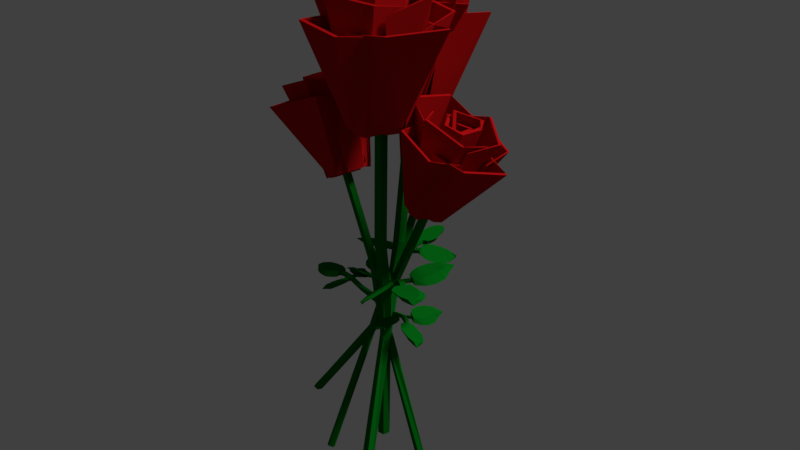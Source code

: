 # Source: flower.blend  (saved by Blender 2.78.0; exported with 4.5.12 LTS)
import bpy
from mathutils import Matrix  # noqa: F401  (used for matrix-valued properties, if any)

bpy.ops.wm.read_factory_settings(use_empty=True)
scene = bpy.context.scene
scene.name = 'Scene'

# ---- collections
col_collection_1 = bpy.data.collections.new('Collection 1'); scene.collection.children.link(col_collection_1)

# ---- materials (node trees are filled in below, after node groups)
mat_material_002 = bpy.data.materials.new('Material.002')
mat_material_002.alpha_threshold = 0.0
mat_material_002.use_transparent_shadow = False
mat_material_002.diffuse_color = (0.001789, 0.1523, 0.009005, 1.0)
mat_material_002.roughness = 0.5
mat_material_001 = bpy.data.materials.new('Material.001')
mat_material_001.alpha_threshold = 0.0
mat_material_001.use_transparent_shadow = False
mat_material_001.diffuse_color = (0.4969, 0.005796, 0.006905, 1.0)
mat_material_001.roughness = 0.5

# ---- material node trees

# ---- world
world_world = bpy.data.worlds.new('World'); scene.world = world_world
world_world.color = (0.05088, 0.05088, 0.05088)
world_world.use_sun_shadow = False
world_world.sun_shadow_jitter_overblur = 0.0
world_world.cycles.sampling_method = 'MANUAL'

# ---- cameras
cam_camera_002 = bpy.data.cameras.new('Camera.002')
cam_camera_002.clip_end = 100.0
cam_camera_002.lens = 35.0
cam_camera_002.sensor_width = 32.0
cam_camera_002.sensor_height = 18.0
cam_camera_002.ortho_scale = 7.314
cam_camera_002.dof.focus_distance = 0.0
cam_camera_002.dof.aperture_fstop = 128.0

# ---- lights
light_lamp = bpy.data.lights.new('Lamp', 'SUN')
light_lamp.transmission_factor = 0.0
light_lamp.cutoff_distance = 30.0
light_lamp.angle = 0.1993
light_lamp.energy = 2.0
light_lamp.shadow_buffer_clip_start = 1.001
light_lamp.shadow_soft_size = 0.1
light_lamp.shadow_cascade_max_distance = 1000.0

# ---- meshes
me_cylinder_004 = bpy.data.meshes.new('Cylinder.004')
me_cylinder_004.from_pydata([(3.8, 0.9149, 49.04), (-2.481, 2.136, 49.03), (6.881, 0.9966, 64.1), (-5.123, 4.021, 63.74), (7.15, 0.5042, 64.12), (4.0, 0.5489, 49.05), (-2.891, 2.061, 49.03), (-5.675, 3.92, 63.75), (2.239, 3.326, 48.96), (0.5863, 4.101, 48.94), (-1.805, 11.07, 65.14), (6.794, 7.442, 65.23), (2.402, 3.711, 48.95), (0.7489, 4.486, 48.93), (-1.586, 11.59, 65.12), (7.013, 7.96, 65.21), (0.5716, -3.814, 49.04), (2.237, 2.365, 49.03), (0.4337, -6.893, 64.1), (4.305, 4.866, 63.74), (-0.07655, -7.125, 64.12), (0.1924, -3.987, 49.05), (2.192, 2.779, 49.03), (4.244, 5.423, 63.75), (3.088, -2.428, 48.96), (3.978, -0.8348, 48.94), (11.1, 1.054, 65.14), (6.868, -7.264, 65.23), (3.46, -2.618, 48.95), (4.351, -1.024, 48.93), (11.6, 0.7993, 65.12), (7.37, -7.52, 65.21), (-4.76, -1.55, 49.04), (1.625, -1.965, 49.03), (-7.806, -2.021, 64.1), (4.485, -3.5, 63.74), (-8.135, -1.567, 64.12), (-5.005, -1.212, 49.05), (2.023, -1.839, 49.03), (5.019, -3.33, 63.75), (-2.906, -3.744, 48.96), (-1.169, -4.303, 48.94), (2.086, -10.91, 65.14), (-6.903, -8.403, 65.23), (-3.019, -4.147, 48.95), (-1.281, -4.706, 48.93), (1.935, -11.45, 65.12), (-7.054, -8.945, 65.21), (-1.607, 3.571, 48.9), (-2.087, -2.811, 48.9), (-1.507, 6.616, 67.22), (-3.123, -5.659, 66.85), (-1.049, 6.94, 67.22), (-1.266, 3.812, 48.9), (-1.965, -3.209, 48.9), (-2.958, -6.196, 66.85), (-3.82, 1.739, 48.9), (-4.398, 0.007238, 48.9), (-10.45, -3.186, 68.87), (-7.853, 5.777, 68.87), (-4.222, 1.856, 48.9), (-4.8, 0.1238, 48.9), (-10.99, -3.029, 68.87), (-8.394, 5.934, 68.87), (2.564, -1.72, 48.58), (-2.973, 1.477, 48.58), (4.83, -4.005, 66.91), (-5.45, 2.895, 66.53), (4.917, -4.559, 66.91), (2.629, -2.133, 48.58), (-3.385, 1.545, 48.58), (-6.004, 2.985, 66.53), (2.664, 2.605, 48.58), (1.336, 3.824, 48.58), (0.02167, 8.363, 68.56), (6.897, 2.053, 68.56), (2.947, 2.914, 48.58), (1.618, 4.133, 48.58), (0.4023, 8.778, 68.56), (7.278, 2.468, 68.56), (-4.924, 0.2459, 48.58), (3.214, 2.164, 48.58), (-7.158, 0.2459, 66.91), (4.702, 2.164, 66.53), (-7.583, 0.605, 66.91), (-5.349, 0.605, 48.58), (3.668, 2.48, 48.58), (5.157, 2.48, 66.53), (-1.207, -4.253, 48.58), (1.144, -4.253, 48.58), (4.379, -5.775, 68.56), (-4.665, -5.775, 68.56), (-1.207, -4.831, 48.58), (1.144, -4.831, 48.58), (4.379, -6.354, 68.56), (-4.665, -6.354, 68.56), (-4.192, 1.593, 69.1), (-4.192, 1.593, 49.94), (-2.226, 0.5617, 67.78), (-2.226, 0.5617, 49.94), (-1.415, 0.5617, 67.78), (-3.381, 1.593, 69.1), (-3.381, 1.593, 49.94), (-1.415, 0.5617, 49.94), (-1.776e-06, 3.193, 67.26), (-1.662e-06, -3.193, 67.41), (-1.217e-07, -3.193, 49.94), (-2.359e-07, 3.193, 49.94), (0.8105, 3.193, 67.26), (0.8105, -3.193, 67.41), (0.8105, -3.193, 49.94), (0.8105, 3.193, 49.94), (0.9351, 5.016, 69.1), (0.9351, 5.016, 49.94), (0.4719, 4.351, 69.1), (0.4719, 4.351, 49.94), (2.72, 1.797, 69.1), (2.72, 1.797, 49.94), (2.071, 2.281, 69.1), (2.071, 2.281, 49.94), (2.801, 2.055, 69.1), (2.801, 2.055, 49.94), (1.991, 2.023, 69.1), (1.991, 2.023, 49.94), (2.33, -3.822, 69.1), (2.33, -3.822, 49.94), (1.927, -3.119, 69.1), (1.927, -3.119, 49.94), (-1.48, -4.737, 69.1), (-1.48, -4.737, 49.94), (-0.8865, -4.185, 69.1), (-0.8865, -4.185, 49.94), (-4.964, 1.898, 67.4), (-4.964, 1.898, 49.94), (-4.198, 1.633, 67.4), (-4.198, 1.633, 49.94), (1.543, 0.7805, -15.92), (1.305, 0.9015, 21.19), (2.494, 0.08956, -15.92), (1.864, -0.133, 21.19), (2.131, -1.028, -15.92), (1.052, -0.9837, 21.19), (0.955, -1.028, -15.92), (-0.00729, -0.475, 21.19), (0.5917, 0.08956, -15.92), (0.1491, 0.6902, 21.19), (0.6087, 0.309, 29.03), (-0.3423, 1.0, 29.03), (0.2454, -0.809, 29.03), (-0.9301, -0.809, 29.03), (-1.293, 0.309, 29.03), (0.9511, 0.309, 49.75), (3.45e-05, 1.0, 49.75), (0.5878, -0.809, 49.75), (-0.5878, -0.809, 49.75), (-0.951, 0.309, 49.75), (1.086, 0.9146, 22.23), (1.696, -0.07406, 22.23), (0.9449, -0.9604, 22.23), (-0.04327, 0.6393, 22.23), (-0.1303, -0.5195, 22.23), (3.922, -1.785, 24.06), (4.495, -1.184, 24.06), (4.377, -1.142, 24.8), (3.846, -1.769, 24.8), (6.262, -3.891, 26.29), (6.836, -3.29, 26.29), (6.717, -3.248, 27.03), (6.186, -3.875, 27.03), (7.82, -5.293, 27.03), (8.394, -4.692, 27.03), (8.276, -4.65, 27.77), (7.744, -5.277, 27.77), (6.453, -3.01, 26.78), (6.572, -3.052, 26.04), (5.998, -3.653, 26.04), (5.922, -3.637, 26.78), (5.437, -5.105, 27.08), (5.914, -5.122, 26.51), (5.837, -4.884, 26.16), (5.359, -4.868, 26.73), (5.876, -5.105, 27.12), (6.409, -5.122, 27.02), (5.442, -4.884, 26.06), (4.909, -4.868, 26.16), (6.269, -6.068, 27.31), (7.198, -6.084, 27.48), (4.855, -5.847, 25.59), (3.926, -5.83, 25.42), (6.353, -7.459, 27.26), (7.38, -7.475, 27.49), (4.7, -7.238, 25.37), (3.674, -7.221, 25.14), (6.222, -8.882, 27.06), (7.163, -8.898, 27.23), (4.78, -8.661, 25.32), (3.84, -8.644, 25.14), (6.011, -9.998, 26.83), (6.802, -10.01, 26.9), (4.938, -9.777, 25.34), (4.147, -9.76, 25.26), (5.296, -11.17, 26.25), (5.547, -11.18, 25.96), (5.522, -10.92, 25.72), (5.271, -10.9, 26.01), (7.636, -2.137, 27.11), (7.755, -2.179, 26.38), (7.372, -1.9, 26.86), (7.491, -1.941, 26.12), (7.958, -2.335, 27.11), (8.689, -2.715, 26.38), (6.438, -1.363, 26.86), (7.169, -1.744, 26.12), (8.91, -1.337, 27.21), (10.26, -1.718, 26.48), (6.113, -0.3657, 26.96), (7.458, -0.7465, 26.22), (9.473, -0.05693, 27.34), (11.06, -0.4378, 26.6), (6.177, 0.9146, 27.09), (7.762, 0.5337, 26.35), (9.877, 1.635, 27.51), (11.31, 1.254, 26.77), (6.895, 2.606, 27.26), (8.329, 2.225, 26.52), (9.968, 2.877, 27.64), (10.84, 2.497, 26.9), (8.153, 3.849, 27.39), (9.026, 3.468, 26.65), (10.21, 4.112, 27.43), (10.53, 3.975, 27.16), (9.558, 4.463, 27.34), (9.873, 4.325, 27.07), (10.31, 4.641, 27.33), (10.39, 4.61, 27.27), (10.17, 4.721, 27.31), (10.24, 4.69, 27.25), (8.716, -6.099, 27.18), (9.29, -5.498, 27.18), (9.171, -5.456, 27.92), (8.64, -6.082, 27.92), (8.411, -6.703, 27.18), (9.825, -4.606, 27.18), (9.422, -4.916, 27.92), (8.159, -6.91, 27.92), (8.924, -7.383, 27.34), (10.98, -4.758, 27.34), (10.33, -5.226, 28.08), (8.52, -7.689, 28.08), (9.752, -8.348, 27.66), (12.38, -5.194, 27.66), (11.48, -5.835, 28.4), (9.197, -8.76, 28.4), (11.09, -9.316, 28.23), (13.77, -6.585, 28.23), (12.93, -7.088, 28.97), (10.57, -9.644, 28.97), (12.52, -10.32, 28.71), (14.64, -8.099, 28.71), (14.08, -8.457, 29.45), (12.17, -10.56, 29.45), (14.02, -10.74, 28.97), (14.92, -9.852, 28.97), (14.79, -9.971, 29.71), (13.93, -10.82, 29.71), (15.12, -11.12, 29.31), (15.18, -11.05, 29.31), (15.18, -11.06, 29.39), (15.11, -11.12, 29.39)], [], [(9, 10, 3, 1), (13, 6, 7, 14), (9, 1, 6, 13), (1, 3, 7, 6), (11, 2, 4, 15), (2, 0, 5, 4), (3, 10, 14, 7), (10, 11, 15, 14), (0, 8, 12, 5), (8, 9, 13, 12), (5, 12, 15, 4), (12, 13, 14, 15), (0, 2, 11, 8), (8, 11, 10, 9), (25, 26, 19, 17), (29, 22, 23, 30), (25, 17, 22, 29), (17, 19, 23, 22), (27, 18, 20, 31), (18, 16, 21, 20), (19, 26, 30, 23), (26, 27, 31, 30), (16, 24, 28, 21), (24, 25, 29, 28), (21, 28, 31, 20), (28, 29, 30, 31), (16, 18, 27, 24), (24, 27, 26, 25), (41, 42, 35, 33), (45, 38, 39, 46), (41, 33, 38, 45), (33, 35, 39, 38), (43, 34, 36, 47), (34, 32, 37, 36), (35, 42, 46, 39), (42, 43, 47, 46), (32, 40, 44, 37), (40, 41, 45, 44), (37, 44, 47, 36), (44, 45, 46, 47), (32, 34, 43, 40), (40, 43, 42, 41), (57, 58, 51, 49), (61, 54, 55, 62), (57, 49, 54, 61), (49, 51, 55, 54), (59, 50, 52, 63), (50, 48, 53, 52), (51, 58, 62, 55), (58, 59, 63, 62), (48, 56, 60, 53), (56, 57, 61, 60), (53, 60, 63, 52), (60, 61, 62, 63), (48, 50, 59, 56), (56, 59, 58, 57), (73, 74, 67, 65), (77, 70, 71, 78), (73, 65, 70, 77), (65, 67, 71, 70), (75, 66, 68, 79), (66, 64, 69, 68), (67, 74, 78, 71), (74, 75, 79, 78), (64, 72, 76, 69), (72, 73, 77, 76), (69, 76, 79, 68), (76, 77, 78, 79), (64, 66, 75, 72), (72, 75, 74, 73), (89, 90, 83, 81), (93, 86, 87, 94), (89, 81, 86, 93), (81, 83, 87, 86), (91, 82, 84, 95), (82, 80, 85, 84), (83, 90, 94, 87), (90, 91, 95, 94), (80, 88, 92, 85), (88, 89, 93, 92), (85, 92, 95, 84), (92, 93, 94, 95), (80, 82, 91, 88), (88, 91, 90, 89), (104, 98, 99, 107), (108, 111, 103, 100), (107, 99, 103, 111), (99, 98, 100, 103), (105, 96, 101, 109), (101, 96, 112, 114), (98, 104, 108, 100), (104, 105, 109, 108), (97, 106, 110, 102), (106, 107, 111, 110), (101, 102, 110, 109), (109, 110, 111, 108), (96, 105, 106, 97), (105, 104, 107, 106), (113, 115, 119, 117), (102, 101, 114, 115), (96, 97, 113, 112), (97, 102, 115, 113), (117, 119, 123, 121), (114, 112, 116, 118), (112, 113, 117, 116), (115, 114, 118, 119), (121, 123, 127, 125), (118, 116, 120, 122), (116, 117, 121, 120), (119, 118, 122, 123), (125, 127, 131, 129), (122, 120, 124, 126), (120, 121, 125, 124), (123, 122, 126, 127), (129, 131, 135, 133), (126, 124, 128, 130), (124, 125, 129, 128), (127, 126, 130, 131), (132, 133, 135, 134), (130, 128, 132, 134), (128, 129, 133, 132), (131, 130, 134, 135), (136, 137, 139, 138), (138, 139, 141, 140), (140, 141, 143, 142), (157, 156, 147, 146), (142, 143, 145, 144), (144, 145, 137, 136), (136, 138, 140, 142, 144), (149, 148, 153, 154), (158, 157, 146, 148), (156, 159, 150, 147), (159, 160, 149, 150), (160, 158, 148, 149), (151, 152, 155, 154, 153), (150, 149, 154, 155), (147, 150, 155, 152), (146, 147, 152, 151), (148, 146, 151, 153), (143, 141, 158, 160), (145, 143, 160, 159), (137, 145, 159, 156), (158, 141, 161, 164), (139, 137, 156, 157), (174, 173, 207, 208), (157, 158, 164, 163), (139, 157, 163, 162), (141, 139, 162, 161), (166, 167, 171, 170), (175, 165, 178, 179), (173, 176, 168, 167), (175, 174, 166, 165), (172, 169, 237, 240), (168, 165, 169, 172), (167, 168, 172, 171), (165, 166, 170, 169), (161, 162, 174, 175), (163, 164, 176, 173), (164, 161, 175, 176), (162, 163, 173, 174), (179, 178, 182, 183), (165, 168, 177, 178), (176, 175, 179, 180), (168, 176, 180, 177), (183, 182, 186, 187), (177, 180, 184, 181), (180, 179, 183, 184), (178, 177, 181, 182), (187, 186, 190, 191), (181, 184, 188, 185), (184, 183, 187, 188), (182, 181, 185, 186), (191, 190, 194, 195), (185, 188, 192, 189), (188, 187, 191, 192), (186, 185, 189, 190), (195, 194, 198, 199), (189, 192, 196, 193), (192, 191, 195, 196), (190, 189, 193, 194), (199, 198, 202, 203), (193, 196, 200, 197), (196, 195, 199, 200), (194, 193, 197, 198), (204, 203, 202, 201), (197, 200, 204, 201), (200, 199, 203, 204), (198, 197, 201, 202), (206, 208, 212, 210), (173, 167, 205, 207), (167, 166, 206, 205), (166, 174, 208, 206), (210, 212, 216, 214), (208, 207, 211, 212), (205, 206, 210, 209), (207, 205, 209, 211), (214, 216, 220, 218), (212, 211, 215, 216), (209, 210, 214, 213), (211, 209, 213, 215), (218, 220, 224, 222), (216, 215, 219, 220), (213, 214, 218, 217), (215, 213, 217, 219), (222, 224, 228, 226), (220, 219, 223, 224), (217, 218, 222, 221), (219, 217, 221, 223), (226, 228, 232, 230), (224, 223, 227, 228), (221, 222, 226, 225), (223, 221, 225, 227), (229, 230, 234, 233), (228, 227, 231, 232), (225, 226, 230, 229), (227, 225, 229, 231), (236, 235, 233, 234), (231, 229, 233, 235), (230, 232, 236, 234), (232, 231, 235, 236), (240, 237, 241, 244), (171, 172, 240, 239), (169, 170, 238, 237), (170, 171, 239, 238), (244, 241, 245, 248), (239, 240, 244, 243), (237, 238, 242, 241), (238, 239, 243, 242), (248, 245, 249, 252), (243, 244, 248, 247), (241, 242, 246, 245), (242, 243, 247, 246), (252, 249, 253, 256), (247, 248, 252, 251), (245, 246, 250, 249), (246, 247, 251, 250), (256, 253, 257, 260), (251, 252, 256, 255), (249, 250, 254, 253), (250, 251, 255, 254), (260, 257, 261, 264), (255, 256, 260, 259), (253, 254, 258, 257), (254, 255, 259, 258), (264, 261, 265, 268), (259, 260, 264, 263), (257, 258, 262, 261), (258, 259, 263, 262), (265, 266, 267, 268), (263, 264, 268, 267), (261, 262, 266, 265), (262, 263, 267, 266)])
me_cylinder_004.polygons.foreach_set('material_index', [1, 1, 1, 1, 1, 1, 1, 1, 1, 1, 1, 1, 1, 1, 1, 1, 1, 1, 1, 1, 1, 1, 1, 1, 1, 1, 1, 1, 1, 1, 1, 1, 1, 1, 1, 1, 1, 1, 1, 1, 1, 1, 1, 1, 1, 1, 1, 1, 1, 1, 1, 1, 1, 1, 1, 1, 1, 1, 1, 1, 1, 1, 1, 1, 1, 1, 1, 1, 1, 1, 1, 1, 1, 1, 1, 1, 1, 1, 1, 1, 1, 1, 1, 1, 1, 1, 1, 1, 1, 1, 1, 1, 1, 1, 1, 1, 1, 1, 1, 1, 1, 1, 1, 1, 1, 1, 1, 1, 1, 1, 1, 1, 1, 1, 1, 1, 1, 1, 1, 1, 1, 1, 0, 0, 0, 0, 0, 0, 0, 0, 0, 0, 0, 0, 0, 0, 0, 0, 0, 0, 0, 0, 0, 0, 0, 0, 0, 0, 0, 0, 0, 0, 0, 0, 0, 0, 0, 0, 0, 0, 0, 0, 0, 0, 0, 0, 0, 0, 0, 0, 0, 0, 0, 0, 0, 0, 0, 0, 0, 0, 0, 0, 0, 0, 0, 0, 0, 0, 0, 0, 0, 0, 0, 0, 0, 0, 0, 0, 0, 0, 0, 0, 0, 0, 0, 0, 0, 0, 0, 0, 0, 0, 0, 0, 0, 0, 0, 0, 0, 0, 0, 0, 0, 0, 0, 0, 0, 0, 0, 0, 0, 0, 0, 0, 0, 0, 0, 0, 0, 0, 0, 0, 0, 0, 0, 0, 0, 0, 0, 0, 0, 0])
me_cylinder_004.materials.append(mat_material_002)
me_cylinder_004.materials.append(mat_material_001)
me_cylinder_004.use_remesh_preserve_volume = False
me_cylinder_004.use_remesh_preserve_attributes = False
me_cylinder_004.use_mirror_vertex_groups = False
me_cylinder_004.update()
me_plane_026 = bpy.data.meshes.new('Plane.026')
me_plane_026.from_pydata([(-0.5227, -6.568, -0.4517), (0.3008, -3.744, -0.6283), (-0.4183, -6.568, -0.3805), (0.3621, -3.744, -0.5217), (-0.4581, -6.568, -0.2654), (0.2731, -3.744, -0.4341), (-0.5872, -6.568, -0.2654), (0.1567, -3.744, -0.4865), (-0.627, -6.568, -0.3805), (0.1739, -3.744, -0.6065), (0.2244, -2.959, -0.5672), (0.12, -2.959, -0.6384), (0.1845, -2.959, -0.4521), (0.05546, -2.959, -0.4521), (0.01558, -2.959, -0.5672), (0.2619, -0.8834, -0.5672), (0.1576, -0.8834, -0.6384), (0.2221, -0.8834, -0.4521), (0.09304, -0.8834, -0.4521), (0.05316, -0.8834, -0.5672), (0.2767, -3.639, -0.6296), (0.3438, -3.639, -0.5278), (0.2613, -3.639, -0.4365), (0.1528, -3.639, -0.6013), (0.1432, -3.639, -0.4819), (0.588, -3.456, -0.3516), (0.6509, -3.456, -0.4135), (0.638, -3.382, -0.4178), (0.5796, -3.382, -0.3533), (0.8449, -3.233, -0.1347), (0.9078, -3.233, -0.1967), (0.8948, -3.159, -0.201), (0.8365, -3.159, -0.1364), (1.016, -3.158, 0.009635), (1.079, -3.158, -0.05229), (1.066, -3.084, -0.05658), (1.008, -3.084, 0.00794), (0.8659, -3.184, -0.2254), (0.8788, -3.258, -0.2211), (0.8159, -3.258, -0.1592), (0.8075, -3.184, -0.1609), (0.7543, -3.154, -0.009687), (0.8067, -3.211, -0.007991), (0.7982, -3.246, -0.03245), (0.7458, -3.189, -0.03415), (0.8025, -3.15, -0.009687), (0.861, -3.16, -0.007991), (0.7549, -3.256, -0.03245), (0.6964, -3.246, -0.03415), (0.8456, -3.131, 0.08943), (0.9476, -3.114, 0.09113), (0.6904, -3.303, 0.06666), (0.5884, -3.32, 0.06497), (0.8549, -3.136, 0.2326), (0.9676, -3.113, 0.2343), (0.6735, -3.325, 0.2099), (0.5608, -3.348, 0.2082), (0.8405, -3.156, 0.3792), (0.9438, -3.138, 0.3809), (0.6822, -3.33, 0.3564), (0.579, -3.348, 0.3547), (0.8173, -3.179, 0.4941), (0.9042, -3.171, 0.4958), (0.6995, -3.328, 0.4714), (0.6127, -3.336, 0.4697), (0.7389, -3.236, 0.6144), (0.7664, -3.266, 0.6161), (0.7636, -3.29, 0.5892), (0.7361, -3.26, 0.5875), (0.9957, -3.15, -0.3153), (1.009, -3.224, -0.3111), (0.9667, -3.175, -0.3398), (0.9797, -3.249, -0.3355), (1.031, -3.15, -0.295), (1.111, -3.224, -0.2558), (0.8642, -3.175, -0.3951), (0.9444, -3.249, -0.3558), (1.136, -3.14, -0.3977), (1.283, -3.214, -0.3585), (0.8285, -3.165, -0.4978), (0.9761, -3.239, -0.4585), (1.197, -3.127, -0.5296), (1.371, -3.201, -0.4903), (0.8356, -3.152, -0.6296), (1.009, -3.226, -0.5904), (1.242, -3.11, -0.7037), (1.399, -3.184, -0.6645), (0.9144, -3.135, -0.8038), (1.072, -3.209, -0.7646), (1.252, -3.098, -0.8317), (1.347, -3.172, -0.7925), (1.052, -3.123, -0.9318), (1.148, -3.197, -0.8925), (1.278, -3.119, -0.9589), (1.313, -3.146, -0.9447), (1.207, -3.128, -0.995), (1.241, -3.155, -0.9808), (1.29, -3.128, -1.013), (1.298, -3.134, -1.01), (1.273, -3.13, -1.022), (1.281, -3.136, -1.018), (1.114, -3.143, 0.09263), (1.177, -3.143, 0.0307), (1.164, -3.069, 0.02641), (1.106, -3.069, 0.09093), (1.081, -3.143, 0.1549), (1.236, -3.143, -0.06115), (1.192, -3.069, -0.02922), (1.053, -3.069, 0.1762), (1.137, -3.128, 0.2249), (1.363, -3.128, -0.04547), (1.291, -3.054, 0.002712), (1.093, -3.054, 0.2563), (1.228, -3.095, 0.3242), (1.516, -3.095, -0.0005245), (1.418, -3.021, 0.06548), (1.167, -3.021, 0.3667), (1.375, -3.039, 0.4239), (1.669, -3.039, 0.1427), (1.577, -2.965, 0.1945), (1.318, -2.965, 0.4577), (1.532, -2.99, 0.5275), (1.765, -2.99, 0.2986), (1.703, -2.916, 0.3355), (1.493, -2.916, 0.5518), (1.696, -2.964, 0.5709), (1.795, -2.964, 0.4792), (1.781, -2.89, 0.4914), (1.687, -2.89, 0.5792), (1.817, -2.93, 0.6093), (1.824, -2.93, 0.6028), (1.823, -2.923, 0.6036), (1.816, -2.923, 0.6099), (-0.3025, 1.055, -0.6995), (-0.3025, -0.8641, -0.6995), (-0.08678, 0.9221, -0.5933), (-0.08678, -0.8641, -0.5933), (0.002183, 0.9221, -0.5933), (-0.2136, 1.055, -0.6995), (-0.2136, -0.8641, -0.6995), (0.002183, -0.8641, -0.5933), (0.1575, 0.87, -0.8642), (0.1575, 0.885, -0.2066), (0.1575, -0.8641, -0.2066), (0.1575, -0.8641, -0.8642), (0.2465, 0.87, -0.8642), (0.2465, 0.885, -0.2066), (0.2465, -0.8641, -0.2066), (0.2465, -0.8641, -0.8642), (0.2602, 1.055, -1.052), (0.2602, -0.8641, -1.052), (0.2093, 1.055, -0.9835), (0.2093, -0.8641, -0.9835), (0.4561, 1.055, -0.7204), (0.4561, -0.8641, -0.7204), (0.3848, 1.055, -0.7703), (0.3848, -0.8641, -0.7703), (0.4649, 1.055, -0.747), (0.4649, -0.8641, -0.747), (0.376, 1.055, -0.7438), (0.376, -0.8641, -0.7438), (0.4132, 1.055, -0.1418), (0.4132, -0.8641, -0.1418), (0.3691, 1.055, -0.2143), (0.3691, -0.8641, -0.2143), (-0.004947, 1.055, -0.04763), (-0.004947, -0.8641, -0.04763), (0.06025, 1.055, -0.1044), (0.06025, -0.8641, -0.1044), (-0.3873, 0.8846, -0.7309), (-0.3873, -0.8641, -0.7309), (-0.3032, 0.8846, -0.7036), (-0.3032, -0.8641, -0.7036), (0.439, -1.0, -0.3583), (-0.1688, -1.0, -0.6875), (0.6877, 0.835, -0.123), (-0.4407, 0.7976, -0.8335), (0.6972, 0.835, -0.06593), (0.4461, -1.0, -0.3158), (-0.2139, -1.0, -0.6945), (-0.5014, 0.7976, -0.8429), (0.45, -1.0, -0.8037), (0.3041, -1.0, -0.9293), (0.1599, 1.0, -1.397), (0.9146, 1.0, -0.7469), (0.481, -1.0, -0.8355), (0.3352, -1.0, -0.961), (0.2017, 1.0, -1.439), (0.9564, 1.0, -0.7896), (-0.01879, -0.9683, -0.9031), (-0.07156, -0.9683, -0.246), (-0.007823, 0.8667, -1.217), (-0.1852, 0.8293, 0.04736), (0.04245, 0.8667, -1.25), (0.01858, -0.9683, -0.9279), (-0.05814, -0.9683, -0.205), (-0.1671, 0.8293, 0.1026), (-0.2618, -0.9683, -0.7145), (-0.3252, -0.9683, -0.5362), (-0.9897, 1.032, -0.2074), (-0.7044, 1.032, -1.13), (-0.3059, -0.9683, -0.7265), (-0.3693, -0.9683, -0.5482), (-1.049, 1.032, -0.2235), (-0.7637, 1.032, -1.146), (-0.3649, -0.9543, -0.3758), (0.336, -0.9558, -0.333), (-0.6993, 0.554, -0.3273), (0.6498, 0.5179, -0.175), (-0.7353, 0.5557, -0.374), (-0.3918, -0.9531, -0.4106), (0.3796, -0.9553, -0.346), (0.7084, 0.5186, -0.1925), (-0.1615, -0.9622, -0.1499), (0.02927, -0.9642, -0.0923), (0.3865, 0.6579, 0.588), (-0.6001, 0.6669, 0.3299), (-0.1738, -0.9636, -0.1084), (0.01693, -0.9656, -0.05082), (0.3699, 0.656, 0.6438), (-0.6167, 0.665, 0.3857), (0.2203, -0.9543, -0.1427), (0.4031, -0.9558, -0.779), (0.2052, 0.554, 0.1744), (0.6301, 0.5179, -1.036), (0.1491, 0.5557, 0.1983), (0.1787, -0.9531, -0.1249), (0.3981, -0.9553, -0.8216), (0.6233, 0.5186, -1.094), (0.4964, -0.9622, -0.2854), (0.5942, -0.9642, -0.4495), (1.376, 0.6579, -0.644), (0.9114, 0.6669, 0.2126), (0.5374, -0.9636, -0.2659), (0.6351, -0.9656, -0.4299), (1.431, 0.656, -0.6177), (0.9665, 0.665, 0.2389), (0.5747, -0.9543, -0.6296), (-0.1148, -0.9558, -0.7554), (0.9128, 0.554, -0.638), (-0.4048, 0.5179, -0.9495), (0.9423, 0.5557, -0.5873), (0.5966, -0.9531, -0.592), (-0.1598, -0.9553, -0.7477), (-0.4653, 0.5186, -0.9391), (0.4033, -0.9622, -0.8779), (0.2219, -0.9642, -0.9577), (-0.04056, 0.6579, -1.675), (0.9032, 0.6669, -1.302), (0.4212, -0.9636, -0.9176), (0.2398, -0.9656, -0.9974), (-0.01655, 0.656, -1.728), (0.9273, 0.665, -1.355), (-0.3829, -1.0, -0.5607), (0.5103, -1.0, -0.7583), (-0.6281, 0.835, -0.5607), (0.6737, 0.7976, -0.7583), (-0.6748, 0.835, -0.5977), (-0.4296, -1.0, -0.5977), (0.5602, -1.0, -0.7908), (0.7236, 0.7976, -0.7908), (0.0251, -1.0, -0.09751), (0.2831, -1.0, -0.09751), (0.6381, 1.0, 0.05931), (-0.3544, 1.0, 0.05931), (0.0251, -1.0, -0.03795), (0.2831, -1.0, -0.03795), (0.6381, 1.0, 0.1189), (-0.3544, 1.0, 0.1189)], [], [(0, 1, 3, 2), (2, 3, 5, 4), (4, 5, 7, 6), (21, 20, 11, 10), (6, 7, 9, 8), (8, 9, 1, 0), (0, 2, 4, 6, 8), (13, 12, 17, 18), (22, 21, 10, 12), (20, 23, 14, 11), (23, 24, 13, 14), (24, 22, 12, 13), (15, 16, 19, 18, 17), (14, 13, 18, 19), (11, 14, 19, 16), (10, 11, 16, 15), (12, 10, 15, 17), (7, 5, 22, 24), (9, 7, 24, 23), (1, 9, 23, 20), (22, 5, 25, 28), (3, 1, 20, 21), (38, 37, 71, 72), (21, 22, 28, 27), (3, 21, 27, 26), (5, 3, 26, 25), (30, 31, 35, 34), (39, 29, 42, 43), (37, 40, 32, 31), (39, 38, 30, 29), (36, 33, 101, 104), (32, 29, 33, 36), (31, 32, 36, 35), (29, 30, 34, 33), (25, 26, 38, 39), (27, 28, 40, 37), (28, 25, 39, 40), (26, 27, 37, 38), (43, 42, 46, 47), (29, 32, 41, 42), (40, 39, 43, 44), (32, 40, 44, 41), (47, 46, 50, 51), (41, 44, 48, 45), (44, 43, 47, 48), (42, 41, 45, 46), (51, 50, 54, 55), (45, 48, 52, 49), (48, 47, 51, 52), (46, 45, 49, 50), (55, 54, 58, 59), (49, 52, 56, 53), (52, 51, 55, 56), (50, 49, 53, 54), (59, 58, 62, 63), (53, 56, 60, 57), (56, 55, 59, 60), (54, 53, 57, 58), (63, 62, 66, 67), (57, 60, 64, 61), (60, 59, 63, 64), (58, 57, 61, 62), (68, 67, 66, 65), (61, 64, 68, 65), (64, 63, 67, 68), (62, 61, 65, 66), (70, 72, 76, 74), (37, 31, 69, 71), (31, 30, 70, 69), (30, 38, 72, 70), (74, 76, 80, 78), (72, 71, 75, 76), (69, 70, 74, 73), (71, 69, 73, 75), (78, 80, 84, 82), (76, 75, 79, 80), (73, 74, 78, 77), (75, 73, 77, 79), (82, 84, 88, 86), (80, 79, 83, 84), (77, 78, 82, 81), (79, 77, 81, 83), (86, 88, 92, 90), (84, 83, 87, 88), (81, 82, 86, 85), (83, 81, 85, 87), (90, 92, 96, 94), (88, 87, 91, 92), (85, 86, 90, 89), (87, 85, 89, 91), (93, 94, 98, 97), (92, 91, 95, 96), (89, 90, 94, 93), (91, 89, 93, 95), (100, 99, 97, 98), (95, 93, 97, 99), (94, 96, 100, 98), (96, 95, 99, 100), (104, 101, 105, 108), (35, 36, 104, 103), (33, 34, 102, 101), (34, 35, 103, 102), (108, 105, 109, 112), (103, 104, 108, 107), (101, 102, 106, 105), (102, 103, 107, 106), (112, 109, 113, 116), (107, 108, 112, 111), (105, 106, 110, 109), (106, 107, 111, 110), (116, 113, 117, 120), (111, 112, 116, 115), (109, 110, 114, 113), (110, 111, 115, 114), (120, 117, 121, 124), (115, 116, 120, 119), (113, 114, 118, 117), (114, 115, 119, 118), (124, 121, 125, 128), (119, 120, 124, 123), (117, 118, 122, 121), (118, 119, 123, 122), (128, 125, 129, 132), (123, 124, 128, 127), (121, 122, 126, 125), (122, 123, 127, 126), (129, 130, 131, 132), (127, 128, 132, 131), (125, 126, 130, 129), (126, 127, 131, 130), (141, 135, 136, 144), (145, 148, 140, 137), (144, 136, 140, 148), (136, 135, 137, 140), (142, 133, 138, 146), (138, 133, 149, 151), (135, 141, 145, 137), (141, 142, 146, 145), (134, 143, 147, 139), (143, 144, 148, 147), (138, 139, 147, 146), (146, 147, 148, 145), (133, 142, 143, 134), (142, 141, 144, 143), (150, 152, 156, 154), (139, 138, 151, 152), (133, 134, 150, 149), (134, 139, 152, 150), (154, 156, 160, 158), (151, 149, 153, 155), (149, 150, 154, 153), (152, 151, 155, 156), (158, 160, 164, 162), (155, 153, 157, 159), (153, 154, 158, 157), (156, 155, 159, 160), (162, 164, 168, 166), (159, 157, 161, 163), (157, 158, 162, 161), (160, 159, 163, 164), (166, 168, 172, 170), (163, 161, 165, 167), (161, 162, 166, 165), (164, 163, 167, 168), (169, 170, 172, 171), (167, 165, 169, 171), (165, 166, 170, 169), (168, 167, 171, 172), (182, 183, 176, 174), (186, 179, 180, 187), (182, 174, 179, 186), (174, 176, 180, 179), (184, 175, 177, 188), (175, 173, 178, 177), (176, 183, 187, 180), (183, 184, 188, 187), (173, 181, 185, 178), (181, 182, 186, 185), (178, 185, 188, 177), (185, 186, 187, 188), (173, 175, 184, 181), (181, 184, 183, 182), (198, 199, 192, 190), (202, 195, 196, 203), (198, 190, 195, 202), (190, 192, 196, 195), (200, 191, 193, 204), (191, 189, 194, 193), (192, 199, 203, 196), (199, 200, 204, 203), (189, 197, 201, 194), (197, 198, 202, 201), (194, 201, 204, 193), (201, 202, 203, 204), (189, 191, 200, 197), (197, 200, 199, 198), (214, 215, 208, 206), (218, 211, 212, 219), (214, 206, 211, 218), (206, 208, 212, 211), (216, 207, 209, 220), (207, 205, 210, 209), (208, 215, 219, 212), (215, 216, 220, 219), (205, 213, 217, 210), (213, 214, 218, 217), (210, 217, 220, 209), (217, 218, 219, 220), (205, 207, 216, 213), (213, 216, 215, 214), (230, 231, 224, 222), (234, 227, 228, 235), (230, 222, 227, 234), (222, 224, 228, 227), (232, 223, 225, 236), (223, 221, 226, 225), (224, 231, 235, 228), (231, 232, 236, 235), (221, 229, 233, 226), (229, 230, 234, 233), (226, 233, 236, 225), (233, 234, 235, 236), (221, 223, 232, 229), (229, 232, 231, 230), (246, 247, 240, 238), (250, 243, 244, 251), (246, 238, 243, 250), (238, 240, 244, 243), (248, 239, 241, 252), (239, 237, 242, 241), (240, 247, 251, 244), (247, 248, 252, 251), (237, 245, 249, 242), (245, 246, 250, 249), (242, 249, 252, 241), (249, 250, 251, 252), (237, 239, 248, 245), (245, 248, 247, 246), (262, 263, 256, 254), (266, 259, 260, 267), (262, 254, 259, 266), (254, 256, 260, 259), (264, 255, 257, 268), (255, 253, 258, 257), (256, 263, 267, 260), (263, 264, 268, 267), (253, 261, 265, 258), (261, 262, 266, 265), (258, 265, 268, 257), (265, 266, 267, 268), (253, 255, 264, 261), (261, 264, 263, 262)])
me_plane_026.polygons.foreach_set('material_index', [1, 1, 1, 1, 1, 1, 1, 1, 1, 1, 1, 1, 1, 1, 1, 1, 1, 1, 1, 1, 1, 1, 1, 1, 1, 1, 1, 1, 1, 1, 1, 1, 1, 1, 1, 1, 1, 1, 1, 1, 1, 1, 1, 1, 1, 1, 1, 1, 1, 1, 1, 1, 1, 1, 1, 1, 1, 1, 1, 1, 1, 1, 1, 1, 1, 1, 1, 1, 1, 1, 1, 1, 1, 1, 1, 1, 1, 1, 1, 1, 1, 1, 1, 1, 1, 1, 1, 1, 1, 1, 1, 1, 1, 1, 1, 1, 1, 1, 1, 1, 1, 1, 1, 1, 1, 1, 1, 1, 1, 1, 1, 1, 1, 1, 1, 1, 1, 1, 1, 1, 1, 1, 1, 1, 1, 1, 1, 1, 1, 1, 0, 0, 0, 0, 0, 0, 0, 0, 0, 0, 0, 0, 0, 0, 0, 0, 0, 0, 0, 0, 0, 0, 0, 0, 0, 0, 0, 0, 0, 0, 0, 0, 0, 0, 0, 0, 0, 0, 0, 0, 0, 0, 0, 0, 0, 0, 0, 0, 0, 0, 0, 0, 0, 0, 0, 0, 0, 0, 0, 0, 0, 0, 0, 0, 0, 0, 0, 0, 0, 0, 0, 0, 0, 0, 0, 0, 0, 0, 0, 0, 0, 0, 0, 0, 0, 0, 0, 0, 0, 0, 0, 0, 0, 0, 0, 0, 0, 0, 0, 0, 0, 0, 0, 0, 0, 0, 0, 0, 0, 0, 0, 0, 0, 0, 0, 0, 0, 0, 0, 0, 0, 0])
me_plane_026.materials.append(mat_material_001)
me_plane_026.materials.append(mat_material_002)
me_plane_026.use_remesh_preserve_volume = False
me_plane_026.use_remesh_preserve_attributes = False
me_plane_026.use_mirror_vertex_groups = False
me_plane_026.update()
me_cylinder_002 = bpy.data.meshes.new('Cylinder.002')
me_cylinder_002.from_pydata([(3.8, 0.9149, 49.04), (-2.481, 2.136, 49.03), (6.881, 0.9966, 64.1), (-5.123, 4.021, 63.74), (7.15, 0.5042, 64.12), (4.0, 0.5489, 49.05), (-2.891, 2.061, 49.03), (-5.675, 3.92, 63.75), (2.239, 3.326, 48.96), (0.5863, 4.101, 48.94), (-1.805, 11.07, 65.14), (6.794, 7.442, 65.23), (2.402, 3.711, 48.95), (0.7489, 4.486, 48.93), (-1.586, 11.59, 65.12), (7.013, 7.96, 65.21), (0.5716, -3.814, 49.04), (2.237, 2.365, 49.03), (0.4337, -6.893, 64.1), (4.305, 4.866, 63.74), (-0.07655, -7.125, 64.12), (0.1924, -3.987, 49.05), (2.192, 2.779, 49.03), (4.244, 5.423, 63.75), (3.088, -2.428, 48.96), (3.978, -0.8348, 48.94), (11.1, 1.054, 65.14), (6.868, -7.264, 65.23), (3.46, -2.618, 48.95), (4.351, -1.024, 48.93), (11.6, 0.7993, 65.12), (7.37, -7.52, 65.21), (-4.76, -1.55, 49.04), (1.625, -1.965, 49.03), (-7.806, -2.021, 64.1), (4.485, -3.5, 63.74), (-8.135, -1.567, 64.12), (-5.005, -1.212, 49.05), (2.023, -1.839, 49.03), (5.019, -3.33, 63.75), (-2.906, -3.744, 48.96), (-1.169, -4.303, 48.94), (2.086, -10.91, 65.14), (-6.903, -8.403, 65.23), (-3.019, -4.147, 48.95), (-1.281, -4.706, 48.93), (1.935, -11.45, 65.12), (-7.054, -8.945, 65.21), (-1.607, 3.571, 48.9), (-2.087, -2.811, 48.9), (-1.507, 6.616, 67.22), (-3.123, -5.659, 66.85), (-1.049, 6.94, 67.22), (-1.266, 3.812, 48.9), (-1.965, -3.209, 48.9), (-2.958, -6.196, 66.85), (-3.82, 1.739, 48.9), (-4.398, 0.007238, 48.9), (-10.45, -3.186, 68.87), (-7.853, 5.777, 68.87), (-4.222, 1.856, 48.9), (-4.8, 0.1238, 48.9), (-10.99, -3.029, 68.87), (-8.394, 5.934, 68.87), (2.564, -1.72, 48.58), (-2.973, 1.477, 48.58), (4.83, -4.005, 66.91), (-5.45, 2.895, 66.53), (4.917, -4.559, 66.91), (2.629, -2.133, 48.58), (-3.385, 1.545, 48.58), (-6.004, 2.985, 66.53), (2.664, 2.605, 48.58), (1.336, 3.824, 48.58), (0.02167, 8.363, 68.56), (6.897, 2.053, 68.56), (2.947, 2.914, 48.58), (1.618, 4.133, 48.58), (0.4023, 8.778, 68.56), (7.278, 2.468, 68.56), (-4.924, 0.2459, 48.58), (3.214, 2.164, 48.58), (-7.158, 0.2459, 66.91), (4.702, 2.164, 66.53), (-7.583, 0.605, 66.91), (-5.349, 0.605, 48.58), (3.668, 2.48, 48.58), (5.157, 2.48, 66.53), (-1.207, -4.253, 48.58), (1.144, -4.253, 48.58), (4.379, -5.775, 68.56), (-4.665, -5.775, 68.56), (-1.207, -4.831, 48.58), (1.144, -4.831, 48.58), (4.379, -6.354, 68.56), (-4.665, -6.354, 68.56), (-4.192, 1.593, 69.1), (-4.192, 1.593, 49.94), (-2.226, 0.5617, 67.78), (-2.226, 0.5617, 49.94), (-1.415, 0.5617, 67.78), (-3.381, 1.593, 69.1), (-3.381, 1.593, 49.94), (-1.415, 0.5617, 49.94), (-1.776e-06, 3.193, 67.26), (-1.662e-06, -3.193, 67.41), (-1.217e-07, -3.193, 49.94), (-2.359e-07, 3.193, 49.94), (0.8105, 3.193, 67.26), (0.8105, -3.193, 67.41), (0.8105, -3.193, 49.94), (0.8105, 3.193, 49.94), (0.9351, 5.016, 69.1), (0.9351, 5.016, 49.94), (0.4719, 4.351, 69.1), (0.4719, 4.351, 49.94), (2.72, 1.797, 69.1), (2.72, 1.797, 49.94), (2.071, 2.281, 69.1), (2.071, 2.281, 49.94), (2.801, 2.055, 69.1), (2.801, 2.055, 49.94), (1.991, 2.023, 69.1), (1.991, 2.023, 49.94), (2.33, -3.822, 69.1), (2.33, -3.822, 49.94), (1.927, -3.119, 69.1), (1.927, -3.119, 49.94), (-1.48, -4.737, 69.1), (-1.48, -4.737, 49.94), (-0.8865, -4.185, 69.1), (-0.8865, -4.185, 49.94), (-4.964, 1.898, 67.4), (-4.964, 1.898, 49.94), (-4.198, 1.633, 67.4), (-4.198, 1.633, 49.94), (1.543, 0.7805, -15.92), (1.305, 0.9015, 21.19), (2.494, 0.08956, -15.92), (1.864, -0.133, 21.19), (2.131, -1.028, -15.92), (1.052, -0.9837, 21.19), (0.955, -1.028, -15.92), (-0.00729, -0.475, 21.19), (0.5917, 0.08956, -15.92), (0.1491, 0.6902, 21.19), (0.6087, 0.309, 29.03), (-0.3423, 1.0, 29.03), (0.2454, -0.809, 29.03), (-0.9301, -0.809, 29.03), (-1.293, 0.309, 29.03), (0.9511, 0.309, 49.75), (3.45e-05, 1.0, 49.75), (0.5878, -0.809, 49.75), (-0.5878, -0.809, 49.75), (-0.951, 0.309, 49.75), (1.086, 0.9146, 22.23), (1.696, -0.07406, 22.23), (0.9449, -0.9604, 22.23), (-0.04327, 0.6393, 22.23), (-0.1303, -0.5195, 22.23), (3.922, -1.785, 24.06), (4.495, -1.184, 24.06), (4.377, -1.142, 24.8), (3.846, -1.769, 24.8), (6.262, -3.891, 26.29), (6.836, -3.29, 26.29), (6.717, -3.248, 27.03), (6.186, -3.875, 27.03), (7.82, -5.293, 27.03), (8.394, -4.692, 27.03), (8.276, -4.65, 27.77), (7.744, -5.277, 27.77), (6.453, -3.01, 26.78), (6.572, -3.052, 26.04), (5.998, -3.653, 26.04), (5.922, -3.637, 26.78), (5.437, -5.105, 27.08), (5.914, -5.122, 26.51), (5.837, -4.884, 26.16), (5.359, -4.868, 26.73), (5.876, -5.105, 27.12), (6.409, -5.122, 27.02), (5.442, -4.884, 26.06), (4.909, -4.868, 26.16), (6.269, -6.068, 27.31), (7.198, -6.084, 27.48), (4.855, -5.847, 25.59), (3.926, -5.83, 25.42), (6.353, -7.459, 27.26), (7.38, -7.475, 27.49), (4.7, -7.238, 25.37), (3.674, -7.221, 25.14), (6.222, -8.882, 27.06), (7.163, -8.898, 27.23), (4.78, -8.661, 25.32), (3.84, -8.644, 25.14), (6.011, -9.998, 26.83), (6.802, -10.01, 26.9), (4.938, -9.777, 25.34), (4.147, -9.76, 25.26), (5.296, -11.17, 26.25), (5.547, -11.18, 25.96), (5.522, -10.92, 25.72), (5.271, -10.9, 26.01), (7.636, -2.137, 27.11), (7.755, -2.179, 26.38), (7.372, -1.9, 26.86), (7.491, -1.941, 26.12), (7.958, -2.335, 27.11), (8.689, -2.715, 26.38), (6.438, -1.363, 26.86), (7.169, -1.744, 26.12), (8.91, -1.337, 27.21), (10.26, -1.718, 26.48), (6.113, -0.3657, 26.96), (7.458, -0.7465, 26.22), (9.473, -0.05693, 27.34), (11.06, -0.4378, 26.6), (6.177, 0.9146, 27.09), (7.762, 0.5337, 26.35), (9.877, 1.635, 27.51), (11.31, 1.254, 26.77), (6.895, 2.606, 27.26), (8.329, 2.225, 26.52), (9.968, 2.877, 27.64), (10.84, 2.497, 26.9), (8.153, 3.849, 27.39), (9.026, 3.468, 26.65), (10.21, 4.112, 27.43), (10.53, 3.975, 27.16), (9.558, 4.463, 27.34), (9.873, 4.325, 27.07), (10.31, 4.641, 27.33), (10.39, 4.61, 27.27), (10.17, 4.721, 27.31), (10.24, 4.69, 27.25), (8.716, -6.099, 27.18), (9.29, -5.498, 27.18), (9.171, -5.456, 27.92), (8.64, -6.082, 27.92), (8.411, -6.703, 27.18), (9.825, -4.606, 27.18), (9.422, -4.916, 27.92), (8.159, -6.91, 27.92), (8.924, -7.383, 27.34), (10.98, -4.758, 27.34), (10.33, -5.226, 28.08), (8.52, -7.689, 28.08), (9.752, -8.348, 27.66), (12.38, -5.194, 27.66), (11.48, -5.835, 28.4), (9.197, -8.76, 28.4), (11.09, -9.316, 28.23), (13.77, -6.585, 28.23), (12.93, -7.088, 28.97), (10.57, -9.644, 28.97), (12.52, -10.32, 28.71), (14.64, -8.099, 28.71), (14.08, -8.457, 29.45), (12.17, -10.56, 29.45), (14.02, -10.74, 28.97), (14.92, -9.852, 28.97), (14.79, -9.971, 29.71), (13.93, -10.82, 29.71), (15.12, -11.12, 29.31), (15.18, -11.05, 29.31), (15.18, -11.06, 29.39), (15.11, -11.12, 29.39)], [], [(9, 10, 3, 1), (13, 6, 7, 14), (9, 1, 6, 13), (1, 3, 7, 6), (11, 2, 4, 15), (2, 0, 5, 4), (3, 10, 14, 7), (10, 11, 15, 14), (0, 8, 12, 5), (8, 9, 13, 12), (5, 12, 15, 4), (12, 13, 14, 15), (0, 2, 11, 8), (8, 11, 10, 9), (25, 26, 19, 17), (29, 22, 23, 30), (25, 17, 22, 29), (17, 19, 23, 22), (27, 18, 20, 31), (18, 16, 21, 20), (19, 26, 30, 23), (26, 27, 31, 30), (16, 24, 28, 21), (24, 25, 29, 28), (21, 28, 31, 20), (28, 29, 30, 31), (16, 18, 27, 24), (24, 27, 26, 25), (41, 42, 35, 33), (45, 38, 39, 46), (41, 33, 38, 45), (33, 35, 39, 38), (43, 34, 36, 47), (34, 32, 37, 36), (35, 42, 46, 39), (42, 43, 47, 46), (32, 40, 44, 37), (40, 41, 45, 44), (37, 44, 47, 36), (44, 45, 46, 47), (32, 34, 43, 40), (40, 43, 42, 41), (57, 58, 51, 49), (61, 54, 55, 62), (57, 49, 54, 61), (49, 51, 55, 54), (59, 50, 52, 63), (50, 48, 53, 52), (51, 58, 62, 55), (58, 59, 63, 62), (48, 56, 60, 53), (56, 57, 61, 60), (53, 60, 63, 52), (60, 61, 62, 63), (48, 50, 59, 56), (56, 59, 58, 57), (73, 74, 67, 65), (77, 70, 71, 78), (73, 65, 70, 77), (65, 67, 71, 70), (75, 66, 68, 79), (66, 64, 69, 68), (67, 74, 78, 71), (74, 75, 79, 78), (64, 72, 76, 69), (72, 73, 77, 76), (69, 76, 79, 68), (76, 77, 78, 79), (64, 66, 75, 72), (72, 75, 74, 73), (89, 90, 83, 81), (93, 86, 87, 94), (89, 81, 86, 93), (81, 83, 87, 86), (91, 82, 84, 95), (82, 80, 85, 84), (83, 90, 94, 87), (90, 91, 95, 94), (80, 88, 92, 85), (88, 89, 93, 92), (85, 92, 95, 84), (92, 93, 94, 95), (80, 82, 91, 88), (88, 91, 90, 89), (104, 98, 99, 107), (108, 111, 103, 100), (107, 99, 103, 111), (99, 98, 100, 103), (105, 96, 101, 109), (101, 96, 112, 114), (98, 104, 108, 100), (104, 105, 109, 108), (97, 106, 110, 102), (106, 107, 111, 110), (101, 102, 110, 109), (109, 110, 111, 108), (96, 105, 106, 97), (105, 104, 107, 106), (113, 115, 119, 117), (102, 101, 114, 115), (96, 97, 113, 112), (97, 102, 115, 113), (117, 119, 123, 121), (114, 112, 116, 118), (112, 113, 117, 116), (115, 114, 118, 119), (121, 123, 127, 125), (118, 116, 120, 122), (116, 117, 121, 120), (119, 118, 122, 123), (125, 127, 131, 129), (122, 120, 124, 126), (120, 121, 125, 124), (123, 122, 126, 127), (129, 131, 135, 133), (126, 124, 128, 130), (124, 125, 129, 128), (127, 126, 130, 131), (132, 133, 135, 134), (130, 128, 132, 134), (128, 129, 133, 132), (131, 130, 134, 135), (136, 137, 139, 138), (138, 139, 141, 140), (140, 141, 143, 142), (157, 156, 147, 146), (142, 143, 145, 144), (144, 145, 137, 136), (136, 138, 140, 142, 144), (149, 148, 153, 154), (158, 157, 146, 148), (156, 159, 150, 147), (159, 160, 149, 150), (160, 158, 148, 149), (151, 152, 155, 154, 153), (150, 149, 154, 155), (147, 150, 155, 152), (146, 147, 152, 151), (148, 146, 151, 153), (143, 141, 158, 160), (145, 143, 160, 159), (137, 145, 159, 156), (158, 141, 161, 164), (139, 137, 156, 157), (174, 173, 207, 208), (157, 158, 164, 163), (139, 157, 163, 162), (141, 139, 162, 161), (166, 167, 171, 170), (175, 165, 178, 179), (173, 176, 168, 167), (175, 174, 166, 165), (172, 169, 237, 240), (168, 165, 169, 172), (167, 168, 172, 171), (165, 166, 170, 169), (161, 162, 174, 175), (163, 164, 176, 173), (164, 161, 175, 176), (162, 163, 173, 174), (179, 178, 182, 183), (165, 168, 177, 178), (176, 175, 179, 180), (168, 176, 180, 177), (183, 182, 186, 187), (177, 180, 184, 181), (180, 179, 183, 184), (178, 177, 181, 182), (187, 186, 190, 191), (181, 184, 188, 185), (184, 183, 187, 188), (182, 181, 185, 186), (191, 190, 194, 195), (185, 188, 192, 189), (188, 187, 191, 192), (186, 185, 189, 190), (195, 194, 198, 199), (189, 192, 196, 193), (192, 191, 195, 196), (190, 189, 193, 194), (199, 198, 202, 203), (193, 196, 200, 197), (196, 195, 199, 200), (194, 193, 197, 198), (204, 203, 202, 201), (197, 200, 204, 201), (200, 199, 203, 204), (198, 197, 201, 202), (206, 208, 212, 210), (173, 167, 205, 207), (167, 166, 206, 205), (166, 174, 208, 206), (210, 212, 216, 214), (208, 207, 211, 212), (205, 206, 210, 209), (207, 205, 209, 211), (214, 216, 220, 218), (212, 211, 215, 216), (209, 210, 214, 213), (211, 209, 213, 215), (218, 220, 224, 222), (216, 215, 219, 220), (213, 214, 218, 217), (215, 213, 217, 219), (222, 224, 228, 226), (220, 219, 223, 224), (217, 218, 222, 221), (219, 217, 221, 223), (226, 228, 232, 230), (224, 223, 227, 228), (221, 222, 226, 225), (223, 221, 225, 227), (229, 230, 234, 233), (228, 227, 231, 232), (225, 226, 230, 229), (227, 225, 229, 231), (236, 235, 233, 234), (231, 229, 233, 235), (230, 232, 236, 234), (232, 231, 235, 236), (240, 237, 241, 244), (171, 172, 240, 239), (169, 170, 238, 237), (170, 171, 239, 238), (244, 241, 245, 248), (239, 240, 244, 243), (237, 238, 242, 241), (238, 239, 243, 242), (248, 245, 249, 252), (243, 244, 248, 247), (241, 242, 246, 245), (242, 243, 247, 246), (252, 249, 253, 256), (247, 248, 252, 251), (245, 246, 250, 249), (246, 247, 251, 250), (256, 253, 257, 260), (251, 252, 256, 255), (249, 250, 254, 253), (250, 251, 255, 254), (260, 257, 261, 264), (255, 256, 260, 259), (253, 254, 258, 257), (254, 255, 259, 258), (264, 261, 265, 268), (259, 260, 264, 263), (257, 258, 262, 261), (258, 259, 263, 262), (265, 266, 267, 268), (263, 264, 268, 267), (261, 262, 266, 265), (262, 263, 267, 266)])
me_cylinder_002.polygons.foreach_set('material_index', [1, 1, 1, 1, 1, 1, 1, 1, 1, 1, 1, 1, 1, 1, 1, 1, 1, 1, 1, 1, 1, 1, 1, 1, 1, 1, 1, 1, 1, 1, 1, 1, 1, 1, 1, 1, 1, 1, 1, 1, 1, 1, 1, 1, 1, 1, 1, 1, 1, 1, 1, 1, 1, 1, 1, 1, 1, 1, 1, 1, 1, 1, 1, 1, 1, 1, 1, 1, 1, 1, 1, 1, 1, 1, 1, 1, 1, 1, 1, 1, 1, 1, 1, 1, 1, 1, 1, 1, 1, 1, 1, 1, 1, 1, 1, 1, 1, 1, 1, 1, 1, 1, 1, 1, 1, 1, 1, 1, 1, 1, 1, 1, 1, 1, 1, 1, 1, 1, 1, 1, 1, 1, 0, 0, 0, 0, 0, 0, 0, 0, 0, 0, 0, 0, 0, 0, 0, 0, 0, 0, 0, 0, 0, 0, 0, 0, 0, 0, 0, 0, 0, 0, 0, 0, 0, 0, 0, 0, 0, 0, 0, 0, 0, 0, 0, 0, 0, 0, 0, 0, 0, 0, 0, 0, 0, 0, 0, 0, 0, 0, 0, 0, 0, 0, 0, 0, 0, 0, 0, 0, 0, 0, 0, 0, 0, 0, 0, 0, 0, 0, 0, 0, 0, 0, 0, 0, 0, 0, 0, 0, 0, 0, 0, 0, 0, 0, 0, 0, 0, 0, 0, 0, 0, 0, 0, 0, 0, 0, 0, 0, 0, 0, 0, 0, 0, 0, 0, 0, 0, 0, 0, 0, 0, 0, 0, 0, 0, 0, 0, 0, 0, 0])
me_cylinder_002.materials.append(mat_material_002)
me_cylinder_002.materials.append(mat_material_001)
me_cylinder_002.use_remesh_preserve_volume = False
me_cylinder_002.use_remesh_preserve_attributes = False
me_cylinder_002.use_mirror_vertex_groups = False
me_cylinder_002.update()
me_plane_008 = bpy.data.meshes.new('Plane.008')
me_plane_008.from_pydata([(-0.5902, -8.253, 1.215), (0.05237, -4.584, -0.09312), (-0.4968, -8.278, 1.136), (0.1724, -4.599, -0.1253), (-0.3891, -8.269, 1.198), (0.2422, -4.578, -0.02369), (-0.4159, -8.238, 1.317), (0.1652, -4.55, 0.07126), (-0.5402, -8.228, 1.327), (0.0479, -4.554, 0.02835), (0.1395, -3.634, -0.1827), (0.04615, -3.609, -0.103), (0.2472, -3.625, -0.1201), (0.2204, -3.594, -0.001607), (0.09613, -3.584, 0.008947), (0.2574, -1.178, -0.6764), (0.164, -1.153, -0.5967), (0.3651, -1.169, -0.6138), (0.3383, -1.138, -0.4953), (0.214, -1.128, -0.4847), (0.05154, -4.454, -0.09443), (0.1681, -4.47, -0.1329), (0.2429, -4.451, -0.03654), (0.05433, -4.424, 0.02576), (0.1726, -4.422, 0.06154), (0.4061, -4.311, -0.3579), (0.3568, -4.326, -0.4297), (0.3537, -4.235, -0.4351), (0.4066, -4.222, -0.367), (0.6898, -4.109, -0.594), (0.6405, -4.123, -0.6658), (0.6374, -4.033, -0.6712), (0.6903, -4.019, -0.6031), (0.8748, -4.062, -0.7348), (0.8255, -4.077, -0.8066), (0.8224, -3.986, -0.812), (0.8752, -3.972, -0.7439), (0.6054, -4.055, -0.6446), (0.6085, -4.146, -0.6392), (0.6578, -4.132, -0.5674), (0.6583, -4.042, -0.5764), (0.8012, -3.993, -0.5001), (0.8107, -4.074, -0.5352), (0.7824, -4.114, -0.525), (0.7729, -4.034, -0.4899), (0.8114, -4.001, -0.5451), (0.8247, -4.027, -0.5962), (0.7729, -4.115, -0.483), (0.7596, -4.089, -0.4319), (0.9212, -3.989, -0.5664), (0.945, -3.993, -0.6634), (0.8569, -4.156, -0.391), (0.833, -4.152, -0.2939), (1.067, -3.997, -0.5414), (1.094, -3.996, -0.6497), (0.9965, -4.178, -0.3383), (0.9701, -4.179, -0.23), (1.211, -4.018, -0.4907), (1.235, -4.022, -0.589), (1.146, -4.187, -0.3119), (1.122, -4.184, -0.2136), (1.321, -4.04, -0.4382), (1.341, -4.052, -0.5193), (1.265, -4.189, -0.3022), (1.245, -4.178, -0.2212), (1.422, -4.09, -0.3263), (1.428, -4.131, -0.3447), (1.399, -4.159, -0.343), (1.393, -4.118, -0.3245), (0.5436, -4.046, -0.7916), (0.5467, -4.137, -0.7862), (0.5116, -4.069, -0.765), (0.5147, -4.16, -0.7596), (0.5714, -4.055, -0.8194), (0.6237, -4.162, -0.8679), (0.4346, -4.044, -0.6833), (0.4869, -4.152, -0.7317), (0.4902, -4.067, -0.9409), (0.5565, -4.191, -1.051), (0.3242, -4.024, -0.676), (0.3905, -4.147, -0.7863), (0.3709, -4.066, -1.03), (0.4426, -4.196, -1.165), (0.1936, -4.01, -0.7152), (0.2653, -4.139, -0.8496), (0.2055, -4.056, -1.114), (0.2738, -4.182, -1.233), (0.03535, -4.008, -0.8307), (0.1037, -4.133, -0.95), (0.07934, -4.044, -1.155), (0.1349, -4.154, -1.218), (-0.06421, -4.025, -0.9893), (-0.008699, -4.136, -1.052), (-0.0443, -4.075, -1.204), (-0.02427, -4.115, -1.226), (-0.0961, -4.068, -1.144), (-0.07607, -4.108, -1.167), (-0.0974, -4.088, -1.224), (-0.09284, -4.097, -1.229), (-0.1092, -4.087, -1.211), (-0.1046, -4.096, -1.216), (0.9796, -4.068, -0.8096), (0.9303, -4.082, -0.8814), (0.9272, -3.992, -0.8868), (0.9801, -3.978, -0.8187), (1.035, -4.06, -0.7648), (0.85, -4.096, -0.9561), (0.8769, -3.998, -0.9246), (1.055, -3.965, -0.7509), (1.118, -4.055, -0.8041), (0.893, -4.108, -1.073), (0.9306, -4.003, -1.012), (1.145, -3.956, -0.7726), (1.239, -4.039, -0.8722), (0.9719, -4.106, -1.21), (1.022, -3.995, -1.121), (1.273, -3.936, -0.823), (1.373, -4.007, -0.9974), (1.151, -4.076, -1.331), (1.188, -3.967, -1.251), (1.399, -3.905, -0.9535), (1.513, -3.987, -1.129), (1.331, -4.042, -1.394), (1.359, -3.939, -1.345), (1.533, -3.89, -1.104), (1.592, -3.995, -1.275), (1.52, -4.018, -1.387), (1.533, -3.927, -1.387), (1.602, -3.905, -1.281), (1.658, -3.984, -1.385), (1.653, -3.986, -1.393), (1.654, -3.977, -1.394), (1.658, -3.975, -1.386), (0.1095, 1.258, -0.6169), (0.00782, -1.02, -0.1923), (0.2544, 1.049, -0.7616), (0.1597, -1.072, -0.3664), (0.2729, 1.028, -0.8433), (0.128, 1.237, -0.6985), (0.02632, -1.041, -0.274), (0.1782, -1.093, -0.4481), (0.02941, 0.9296, -1.036), (0.6928, 0.9453, -0.8902), (0.6, -1.132, -0.5032), (-0.06252, -1.13, -0.6521), (0.04791, 0.9083, -1.117), (0.7113, 0.9241, -0.9719), (0.6185, -1.153, -0.5849), (-0.04402, -1.151, -0.7337), (-0.1286, 1.125, -1.213), (-0.2303, -1.154, -0.7888), (-0.0702, 1.137, -1.151), (-0.1719, -1.142, -0.7266), (0.2462, 1.077, -1.318), (0.1445, -1.201, -0.8937), (0.1811, 1.094, -1.264), (0.07935, -1.184, -0.8395), (0.2212, 1.075, -1.332), (0.1195, -1.203, -0.9078), (0.206, 1.096, -1.25), (0.1043, -1.182, -0.8254), (0.8202, 1.085, -1.148), (0.7185, -1.193, -0.7233), (0.738, 1.096, -1.124), (0.6363, -1.182, -0.6992), (0.8281, 1.185, -0.7426), (0.7264, -1.093, -0.3181), (0.7845, 1.17, -0.8153), (0.6828, -1.109, -0.3908), (0.05124, 1.077, -0.5086), (-0.04147, -0.9999, -0.1217), (0.09621, 1.056, -0.5796), (0.003505, -1.02, -0.1927), (0.1237, -1.163, -0.05711), (0.1104, -1.376, -0.9219), (0.1699, 1.075, -0.2379), (0.2397, 0.7199, -1.47), (0.123, 1.086, -0.2034), (0.0767, -1.152, -0.02262), (0.08801, -1.387, -0.9751), (0.2173, 0.7081, -1.523), (0.6752, -1.262, -0.3269), (0.7289, -1.323, -0.5638), (1.067, 0.9663, -1.297), (0.8603, 1.203, -0.3854), (0.7352, -1.262, -0.3134), (0.7889, -1.324, -0.5503), (1.127, 0.9661, -1.283), (0.9203, 1.203, -0.3719), (0.4986, -1.36, -0.7659), (0.04045, -1.214, -0.2824), (0.8846, 0.759, -1.347), (-0.06786, 0.9863, -0.4635), (0.9441, 0.7565, -1.343), (0.5428, -1.362, -0.7628), (0.02406, -1.203, -0.2425), (-0.08991, 1.001, -0.4098), (0.05207, -1.361, -0.8768), (-0.1047, -1.326, -0.7713), (-0.4996, 1.085, -1.187), (0.312, 0.9027, -1.733), (0.02654, -1.368, -0.9125), (-0.1303, -1.333, -0.807), (-0.5339, 1.075, -1.235), (0.2776, 0.8928, -1.781), (-0.1439, -1.211, -0.4759), (0.5072, -1.2, -0.2787), (-0.3602, 0.9662, -0.9629), (0.8744, 0.9603, -0.5057), (-0.3834, 0.9543, -1.017), (-0.1611, -1.22, -0.5158), (0.5513, -1.204, -0.2818), (0.9338, 0.9558, -0.5098), (-0.004385, -1.154, -0.2101), (0.1621, -1.139, -0.1116), (0.4612, 1.394, 0.1305), (-0.4093, 1.328, -0.3403), (-0.02565, -1.143, -0.1723), (0.1408, -1.128, -0.07378), (0.4326, 1.408, 0.1814), (-0.4379, 1.343, -0.2895), (0.3161, -1.113, -0.04183), (0.5049, -1.283, -0.6754), (0.3755, 0.7574, -0.05761), (0.8075, 0.3918, -1.254), (0.3209, 0.7681, -0.03543), (0.2756, -1.105, -0.02534), (0.5009, -1.293, -0.7184), (0.8021, 0.3785, -1.312), (0.5856, -1.172, -0.1758), (0.6832, -1.22, -0.3374), (1.529, 0.6185, -0.8704), (1.064, 0.8657, -0.02489), (0.6248, -1.171, -0.1548), (0.7224, -1.219, -0.3164), (1.582, 0.62, -0.8421), (1.117, 0.8672, 0.003419), (0.2558, -1.337, -0.962), (-0.01435, -1.174, -0.3571), (0.3976, 0.3732, -1.608), (-0.192, 0.6461, -0.4608), (0.4549, 0.368, -1.624), (0.2984, -1.341, -0.9738), (-0.01592, -1.162, -0.3141), (-0.1942, 0.6612, -0.403), (-0.03038, -1.305, -0.8591), (-0.1486, -1.264, -0.7102), (-0.8399, 0.7275, -0.9904), (-0.267, 0.5116, -1.774), (-0.06672, -1.311, -0.8842), (-0.185, -1.269, -0.7352), (-0.8888, 0.7197, -1.024), (-0.3159, 0.5037, -1.808), (-0.3141, -1.0, -0.6403), (0.352, -1.0, -0.7795), (-0.6281, 0.835, -0.5607), (0.6737, 0.7976, -0.7583), (-0.6748, 0.835, -0.5977), (-0.3488, -1.0, -0.6678), (0.3891, -1.0, -0.8037), (0.7236, 0.7976, -0.7908), (-0.06144, -1.0, -0.4694), (0.1326, -1.0, -0.4617), (0.6381, 1.0, 0.05931), (-0.3544, 1.0, 0.05931), (-0.06144, -1.0, -0.4251), (0.1326, -1.0, -0.4175), (0.6381, 1.0, 0.1189), (-0.3544, 1.0, 0.1189)], [], [(0, 1, 3, 2), (2, 3, 5, 4), (4, 5, 7, 6), (21, 20, 11, 10), (6, 7, 9, 8), (8, 9, 1, 0), (0, 2, 4, 6, 8), (13, 12, 17, 18), (22, 21, 10, 12), (20, 23, 14, 11), (23, 24, 13, 14), (24, 22, 12, 13), (15, 16, 19, 18, 17), (14, 13, 18, 19), (11, 14, 19, 16), (10, 11, 16, 15), (12, 10, 15, 17), (7, 5, 22, 24), (9, 7, 24, 23), (1, 9, 23, 20), (22, 5, 25, 28), (3, 1, 20, 21), (38, 37, 71, 72), (21, 22, 28, 27), (3, 21, 27, 26), (5, 3, 26, 25), (30, 31, 35, 34), (39, 29, 42, 43), (37, 40, 32, 31), (39, 38, 30, 29), (36, 33, 101, 104), (32, 29, 33, 36), (31, 32, 36, 35), (29, 30, 34, 33), (25, 26, 38, 39), (27, 28, 40, 37), (28, 25, 39, 40), (26, 27, 37, 38), (43, 42, 46, 47), (29, 32, 41, 42), (40, 39, 43, 44), (32, 40, 44, 41), (47, 46, 50, 51), (41, 44, 48, 45), (44, 43, 47, 48), (42, 41, 45, 46), (51, 50, 54, 55), (45, 48, 52, 49), (48, 47, 51, 52), (46, 45, 49, 50), (55, 54, 58, 59), (49, 52, 56, 53), (52, 51, 55, 56), (50, 49, 53, 54), (59, 58, 62, 63), (53, 56, 60, 57), (56, 55, 59, 60), (54, 53, 57, 58), (63, 62, 66, 67), (57, 60, 64, 61), (60, 59, 63, 64), (58, 57, 61, 62), (68, 67, 66, 65), (61, 64, 68, 65), (64, 63, 67, 68), (62, 61, 65, 66), (70, 72, 76, 74), (37, 31, 69, 71), (31, 30, 70, 69), (30, 38, 72, 70), (74, 76, 80, 78), (72, 71, 75, 76), (69, 70, 74, 73), (71, 69, 73, 75), (78, 80, 84, 82), (76, 75, 79, 80), (73, 74, 78, 77), (75, 73, 77, 79), (82, 84, 88, 86), (80, 79, 83, 84), (77, 78, 82, 81), (79, 77, 81, 83), (86, 88, 92, 90), (84, 83, 87, 88), (81, 82, 86, 85), (83, 81, 85, 87), (90, 92, 96, 94), (88, 87, 91, 92), (85, 86, 90, 89), (87, 85, 89, 91), (93, 94, 98, 97), (92, 91, 95, 96), (89, 90, 94, 93), (91, 89, 93, 95), (100, 99, 97, 98), (95, 93, 97, 99), (94, 96, 100, 98), (96, 95, 99, 100), (104, 101, 105, 108), (35, 36, 104, 103), (33, 34, 102, 101), (34, 35, 103, 102), (108, 105, 109, 112), (103, 104, 108, 107), (101, 102, 106, 105), (102, 103, 107, 106), (112, 109, 113, 116), (107, 108, 112, 111), (105, 106, 110, 109), (106, 107, 111, 110), (116, 113, 117, 120), (111, 112, 116, 115), (109, 110, 114, 113), (110, 111, 115, 114), (120, 117, 121, 124), (115, 116, 120, 119), (113, 114, 118, 117), (114, 115, 119, 118), (124, 121, 125, 128), (119, 120, 124, 123), (117, 118, 122, 121), (118, 119, 123, 122), (128, 125, 129, 132), (123, 124, 128, 127), (121, 122, 126, 125), (122, 123, 127, 126), (129, 130, 131, 132), (127, 128, 132, 131), (125, 126, 130, 129), (126, 127, 131, 130), (141, 135, 136, 144), (145, 148, 140, 137), (144, 136, 140, 148), (136, 135, 137, 140), (142, 133, 138, 146), (138, 133, 149, 151), (135, 141, 145, 137), (141, 142, 146, 145), (134, 143, 147, 139), (143, 144, 148, 147), (138, 139, 147, 146), (146, 147, 148, 145), (133, 142, 143, 134), (142, 141, 144, 143), (150, 152, 156, 154), (139, 138, 151, 152), (133, 134, 150, 149), (134, 139, 152, 150), (154, 156, 160, 158), (151, 149, 153, 155), (149, 150, 154, 153), (152, 151, 155, 156), (158, 160, 164, 162), (155, 153, 157, 159), (153, 154, 158, 157), (156, 155, 159, 160), (162, 164, 168, 166), (159, 157, 161, 163), (157, 158, 162, 161), (160, 159, 163, 164), (166, 168, 172, 170), (163, 161, 165, 167), (161, 162, 166, 165), (164, 163, 167, 168), (169, 170, 172, 171), (167, 165, 169, 171), (165, 166, 170, 169), (168, 167, 171, 172), (182, 183, 176, 174), (186, 179, 180, 187), (182, 174, 179, 186), (174, 176, 180, 179), (184, 175, 177, 188), (175, 173, 178, 177), (176, 183, 187, 180), (183, 184, 188, 187), (173, 181, 185, 178), (181, 182, 186, 185), (178, 185, 188, 177), (185, 186, 187, 188), (173, 175, 184, 181), (181, 184, 183, 182), (198, 199, 192, 190), (202, 195, 196, 203), (198, 190, 195, 202), (190, 192, 196, 195), (200, 191, 193, 204), (191, 189, 194, 193), (192, 199, 203, 196), (199, 200, 204, 203), (189, 197, 201, 194), (197, 198, 202, 201), (194, 201, 204, 193), (201, 202, 203, 204), (189, 191, 200, 197), (197, 200, 199, 198), (214, 215, 208, 206), (218, 211, 212, 219), (214, 206, 211, 218), (206, 208, 212, 211), (216, 207, 209, 220), (207, 205, 210, 209), (208, 215, 219, 212), (215, 216, 220, 219), (205, 213, 217, 210), (213, 214, 218, 217), (210, 217, 220, 209), (217, 218, 219, 220), (205, 207, 216, 213), (213, 216, 215, 214), (230, 231, 224, 222), (234, 227, 228, 235), (230, 222, 227, 234), (222, 224, 228, 227), (232, 223, 225, 236), (223, 221, 226, 225), (224, 231, 235, 228), (231, 232, 236, 235), (221, 229, 233, 226), (229, 230, 234, 233), (226, 233, 236, 225), (233, 234, 235, 236), (221, 223, 232, 229), (229, 232, 231, 230), (246, 247, 240, 238), (250, 243, 244, 251), (246, 238, 243, 250), (238, 240, 244, 243), (248, 239, 241, 252), (239, 237, 242, 241), (240, 247, 251, 244), (247, 248, 252, 251), (237, 245, 249, 242), (245, 246, 250, 249), (242, 249, 252, 241), (249, 250, 251, 252), (237, 239, 248, 245), (245, 248, 247, 246), (262, 263, 256, 254), (266, 259, 260, 267), (262, 254, 259, 266), (254, 256, 260, 259), (264, 255, 257, 268), (255, 253, 258, 257), (256, 263, 267, 260), (263, 264, 268, 267), (253, 261, 265, 258), (261, 262, 266, 265), (258, 265, 268, 257), (265, 266, 267, 268), (253, 255, 264, 261), (261, 264, 263, 262)])
me_plane_008.polygons.foreach_set('material_index', [1, 1, 1, 1, 1, 1, 1, 1, 1, 1, 1, 1, 1, 1, 1, 1, 1, 1, 1, 1, 1, 1, 1, 1, 1, 1, 1, 1, 1, 1, 1, 1, 1, 1, 1, 1, 1, 1, 1, 1, 1, 1, 1, 1, 1, 1, 1, 1, 1, 1, 1, 1, 1, 1, 1, 1, 1, 1, 1, 1, 1, 1, 1, 1, 1, 1, 1, 1, 1, 1, 1, 1, 1, 1, 1, 1, 1, 1, 1, 1, 1, 1, 1, 1, 1, 1, 1, 1, 1, 1, 1, 1, 1, 1, 1, 1, 1, 1, 1, 1, 1, 1, 1, 1, 1, 1, 1, 1, 1, 1, 1, 1, 1, 1, 1, 1, 1, 1, 1, 1, 1, 1, 1, 1, 1, 1, 1, 1, 1, 1, 0, 0, 0, 0, 0, 0, 0, 0, 0, 0, 0, 0, 0, 0, 0, 0, 0, 0, 0, 0, 0, 0, 0, 0, 0, 0, 0, 0, 0, 0, 0, 0, 0, 0, 0, 0, 0, 0, 0, 0, 0, 0, 0, 0, 0, 0, 0, 0, 0, 0, 0, 0, 0, 0, 0, 0, 0, 0, 0, 0, 0, 0, 0, 0, 0, 0, 0, 0, 0, 0, 0, 0, 0, 0, 0, 0, 0, 0, 0, 0, 0, 0, 0, 0, 0, 0, 0, 0, 0, 0, 0, 0, 0, 0, 0, 0, 0, 0, 0, 0, 0, 0, 0, 0, 0, 0, 0, 0, 0, 0, 0, 0, 0, 0, 0, 0, 0, 0, 0, 0, 0, 0])
me_plane_008.materials.append(mat_material_001)
me_plane_008.materials.append(mat_material_002)
me_plane_008.use_remesh_preserve_volume = False
me_plane_008.use_remesh_preserve_attributes = False
me_plane_008.use_mirror_vertex_groups = False
me_plane_008.update()
me_cylinder = bpy.data.meshes.new('Cylinder')
me_cylinder.from_pydata([(-4.924, 0.2459, 48.58), (3.214, 2.164, 48.58), (-7.158, 0.2459, 66.91), (4.702, 2.164, 66.53), (-7.583, 0.605, 66.91), (-5.349, 0.605, 48.58), (3.668, 2.48, 48.58), (5.157, 2.48, 66.53), (-1.207, -4.253, 48.58), (1.144, -4.253, 48.58), (4.379, -5.775, 68.56), (-4.665, -5.775, 68.56), (-1.207, -4.831, 48.58), (1.144, -4.831, 48.58), (4.379, -6.354, 68.56), (-4.665, -6.354, 68.56), (3.8, 0.9149, 49.04), (-2.481, 2.136, 49.03), (6.881, 0.9966, 64.1), (-5.123, 4.021, 63.74), (7.15, 0.5042, 64.12), (4.0, 0.5489, 49.05), (-2.891, 2.061, 49.03), (-5.675, 3.92, 63.75), (2.239, 3.326, 48.96), (0.5863, 4.101, 48.94), (-1.805, 11.07, 65.14), (6.794, 7.441, 65.23), (2.402, 3.711, 48.95), (0.7489, 4.486, 48.93), (-1.586, 11.59, 65.12), (7.013, 7.96, 65.21), (0.5716, -3.814, 49.04), (2.237, 2.365, 49.03), (0.4337, -6.893, 64.1), (4.305, 4.866, 63.74), (-0.07655, -7.125, 64.12), (0.1924, -3.987, 49.05), (2.192, 2.779, 49.03), (4.244, 5.423, 63.75), (3.088, -2.428, 48.96), (3.978, -0.8348, 48.94), (11.1, 1.054, 65.14), (6.868, -7.264, 65.23), (3.46, -2.618, 48.95), (4.351, -1.024, 48.93), (11.6, 0.7993, 65.12), (7.37, -7.52, 65.21), (-4.76, -1.55, 49.04), (1.625, -1.965, 49.03), (-7.806, -2.021, 64.1), (4.485, -3.5, 63.74), (-8.135, -1.567, 64.12), (-5.005, -1.212, 49.05), (2.023, -1.839, 49.03), (5.019, -3.33, 63.75), (-2.906, -3.744, 48.96), (-1.169, -4.303, 48.94), (2.086, -10.91, 65.14), (-6.903, -8.403, 65.23), (-3.019, -4.147, 48.95), (-1.281, -4.706, 48.93), (1.935, -11.45, 65.12), (-7.054, -8.945, 65.21), (-1.607, 3.571, 48.9), (-2.087, -2.811, 48.9), (-1.507, 6.616, 67.22), (-3.123, -5.659, 66.85), (-1.049, 6.94, 67.22), (-1.266, 3.811, 48.9), (-1.965, -3.209, 48.9), (-2.958, -6.196, 66.85), (-3.82, 1.739, 48.9), (-4.398, 0.007229, 48.9), (-10.45, -3.186, 68.87), (-7.853, 5.777, 68.87), (-4.222, 1.856, 48.9), (-4.8, 0.1238, 48.9), (-10.99, -3.029, 68.87), (-8.394, 5.934, 68.87), (2.564, -1.72, 48.58), (-2.973, 1.477, 48.58), (4.83, -4.005, 66.91), (-5.45, 2.895, 66.53), (4.917, -4.559, 66.91), (2.629, -2.133, 48.58), (-3.385, 1.545, 48.58), (-6.004, 2.985, 66.53), (2.664, 2.605, 48.58), (1.336, 3.824, 48.58), (0.02167, 8.363, 68.56), (6.897, 2.053, 68.56), (2.947, 2.914, 48.58), (1.618, 4.133, 48.58), (0.4023, 8.778, 68.56), (7.278, 2.468, 68.56), (-4.192, 1.593, 69.1), (-4.192, 1.593, 49.94), (-2.226, 0.5617, 67.78), (-2.226, 0.5617, 49.94), (-1.415, 0.5617, 67.78), (-3.381, 1.593, 69.1), (-3.381, 1.593, 49.94), (-1.415, 0.5617, 49.94), (-7.232e-07, 3.193, 67.26), (-7.232e-07, -3.193, 67.41), (7.232e-07, -3.193, 49.94), (7.232e-07, 3.193, 49.94), (0.8105, 3.193, 67.26), (0.8105, -3.193, 67.41), (0.8105, -3.193, 49.94), (0.8105, 3.193, 49.94), (0.9351, 5.016, 69.1), (0.9351, 5.016, 49.94), (0.4719, 4.351, 69.1), (0.4719, 4.351, 49.94), (2.72, 1.797, 69.1), (2.72, 1.797, 49.94), (2.071, 2.281, 69.1), (2.071, 2.281, 49.94), (2.801, 2.055, 69.1), (2.801, 2.055, 49.94), (1.991, 2.023, 69.1), (1.991, 2.023, 49.94), (2.33, -3.822, 69.1), (2.33, -3.822, 49.94), (1.927, -3.119, 69.1), (1.927, -3.119, 49.94), (-1.48, -4.737, 69.1), (-1.48, -4.737, 49.94), (-0.8865, -4.185, 69.1), (-0.8865, -4.185, 49.94), (-4.964, 1.898, 67.4), (-4.964, 1.898, 49.94), (-4.198, 1.633, 67.4), (-4.198, 1.633, 49.94), (0.0, 1.0, -6.132), (1.305, 0.9015, 21.19), (0.9511, 0.309, -6.132), (1.864, -0.133, 21.19), (0.5878, -0.809, -6.132), (1.052, -0.9837, 21.19), (-0.5878, -0.809, -6.132), (-0.00729, -0.475, 21.19), (-0.9511, 0.309, -6.132), (0.1491, 0.6902, 21.19), (0.6087, 0.309, 29.03), (-0.3423, 1.0, 29.03), (0.2454, -0.809, 29.03), (-0.9301, -0.809, 29.03), (-1.293, 0.309, 29.03), (0.9511, 0.309, 49.75), (3.45e-05, 1.0, 49.75), (0.5878, -0.809, 49.75), (-0.5878, -0.809, 49.75), (-0.951, 0.309, 49.75), (1.086, 0.9146, 22.23), (1.696, -0.07406, 22.23), (0.9449, -0.9604, 22.23), (-0.04327, 0.6393, 22.23), (-0.1303, -0.5195, 22.23), (3.922, -1.785, 24.06), (4.495, -1.184, 24.06), (4.377, -1.142, 24.8), (3.846, -1.769, 24.8), (6.262, -3.891, 26.29), (6.836, -3.29, 26.29), (6.717, -3.248, 27.03), (6.186, -3.875, 27.03), (7.82, -5.293, 27.03), (8.394, -4.692, 27.03), (8.276, -4.65, 27.77), (7.744, -5.277, 27.77), (6.453, -3.01, 26.78), (6.572, -3.052, 26.04), (5.998, -3.653, 26.04), (5.922, -3.637, 26.78), (5.437, -5.105, 27.08), (5.914, -5.122, 26.51), (5.837, -4.884, 26.16), (5.359, -4.868, 26.73), (5.876, -5.105, 27.12), (6.409, -5.122, 27.02), (5.442, -4.884, 26.06), (4.909, -4.868, 26.16), (6.269, -6.068, 27.31), (7.198, -6.084, 27.48), (4.855, -5.847, 25.59), (3.926, -5.83, 25.42), (6.353, -7.459, 27.26), (7.38, -7.475, 27.49), (4.7, -7.238, 25.37), (3.674, -7.221, 25.14), (6.222, -8.882, 27.06), (7.163, -8.898, 27.23), (4.78, -8.661, 25.32), (3.84, -8.644, 25.14), (6.011, -9.998, 26.83), (6.802, -10.01, 26.9), (4.938, -9.777, 25.34), (4.147, -9.76, 25.26), (5.296, -11.17, 26.25), (5.547, -11.18, 25.96), (5.522, -10.92, 25.72), (5.271, -10.9, 26.01), (7.636, -2.137, 27.11), (7.755, -2.179, 26.38), (7.372, -1.9, 26.86), (7.491, -1.941, 26.12), (7.958, -2.335, 27.11), (8.689, -2.715, 26.38), (6.438, -1.363, 26.86), (7.169, -1.744, 26.12), (8.91, -1.337, 27.21), (10.26, -1.718, 26.48), (6.113, -0.3657, 26.96), (7.458, -0.7465, 26.22), (9.473, -0.05693, 27.34), (11.06, -0.4378, 26.6), (6.177, 0.9146, 27.09), (7.762, 0.5337, 26.35), (9.877, 1.635, 27.51), (11.31, 1.254, 26.77), (6.895, 2.606, 27.26), (8.329, 2.225, 26.52), (9.968, 2.877, 27.64), (10.84, 2.497, 26.9), (8.153, 3.849, 27.39), (9.026, 3.468, 26.65), (10.21, 4.112, 27.43), (10.53, 3.975, 27.16), (9.558, 4.463, 27.34), (9.873, 4.325, 27.07), (10.31, 4.641, 27.33), (10.39, 4.61, 27.27), (10.17, 4.721, 27.31), (10.24, 4.69, 27.25), (8.716, -6.099, 27.18), (9.29, -5.498, 27.18), (9.171, -5.456, 27.92), (8.64, -6.082, 27.92), (8.411, -6.703, 27.18), (9.825, -4.606, 27.18), (9.422, -4.916, 27.92), (8.159, -6.91, 27.92), (8.924, -7.383, 27.34), (10.98, -4.758, 27.34), (10.33, -5.226, 28.08), (8.52, -7.689, 28.08), (9.752, -8.348, 27.66), (12.38, -5.194, 27.66), (11.48, -5.835, 28.4), (9.197, -8.76, 28.4), (11.09, -9.316, 28.23), (13.77, -6.585, 28.23), (12.93, -7.088, 28.97), (10.57, -9.644, 28.97), (12.52, -10.32, 28.71), (14.64, -8.099, 28.71), (14.08, -8.457, 29.45), (12.17, -10.56, 29.45), (14.02, -10.74, 28.97), (14.92, -9.852, 28.97), (14.79, -9.971, 29.71), (13.93, -10.82, 29.71), (15.12, -11.12, 29.31), (15.18, -11.05, 29.31), (15.18, -11.06, 29.39), (15.11, -11.12, 29.39)], [], [(9, 10, 3, 1), (13, 6, 7, 14), (9, 1, 6, 13), (1, 3, 7, 6), (11, 2, 4, 15), (2, 0, 5, 4), (3, 10, 14, 7), (10, 11, 15, 14), (0, 8, 12, 5), (8, 9, 13, 12), (5, 12, 15, 4), (12, 13, 14, 15), (0, 2, 11, 8), (8, 11, 10, 9), (25, 26, 19, 17), (29, 22, 23, 30), (25, 17, 22, 29), (17, 19, 23, 22), (27, 18, 20, 31), (18, 16, 21, 20), (19, 26, 30, 23), (26, 27, 31, 30), (16, 24, 28, 21), (24, 25, 29, 28), (21, 28, 31, 20), (28, 29, 30, 31), (16, 18, 27, 24), (24, 27, 26, 25), (41, 42, 35, 33), (45, 38, 39, 46), (41, 33, 38, 45), (33, 35, 39, 38), (43, 34, 36, 47), (34, 32, 37, 36), (35, 42, 46, 39), (42, 43, 47, 46), (32, 40, 44, 37), (40, 41, 45, 44), (37, 44, 47, 36), (44, 45, 46, 47), (32, 34, 43, 40), (40, 43, 42, 41), (57, 58, 51, 49), (61, 54, 55, 62), (57, 49, 54, 61), (49, 51, 55, 54), (59, 50, 52, 63), (50, 48, 53, 52), (51, 58, 62, 55), (58, 59, 63, 62), (48, 56, 60, 53), (56, 57, 61, 60), (53, 60, 63, 52), (60, 61, 62, 63), (48, 50, 59, 56), (56, 59, 58, 57), (73, 74, 67, 65), (77, 70, 71, 78), (73, 65, 70, 77), (65, 67, 71, 70), (75, 66, 68, 79), (66, 64, 69, 68), (67, 74, 78, 71), (74, 75, 79, 78), (64, 72, 76, 69), (72, 73, 77, 76), (69, 76, 79, 68), (76, 77, 78, 79), (64, 66, 75, 72), (72, 75, 74, 73), (89, 90, 83, 81), (93, 86, 87, 94), (89, 81, 86, 93), (81, 83, 87, 86), (91, 82, 84, 95), (82, 80, 85, 84), (83, 90, 94, 87), (90, 91, 95, 94), (80, 88, 92, 85), (88, 89, 93, 92), (85, 92, 95, 84), (92, 93, 94, 95), (80, 82, 91, 88), (88, 91, 90, 89), (104, 98, 99, 107), (108, 111, 103, 100), (107, 99, 103, 111), (99, 98, 100, 103), (105, 96, 101, 109), (101, 96, 112, 114), (98, 104, 108, 100), (104, 105, 109, 108), (97, 106, 110, 102), (106, 107, 111, 110), (101, 102, 110, 109), (109, 110, 111, 108), (96, 105, 106, 97), (105, 104, 107, 106), (113, 115, 119, 117), (102, 101, 114, 115), (96, 97, 113, 112), (97, 102, 115, 113), (117, 119, 123, 121), (114, 112, 116, 118), (112, 113, 117, 116), (115, 114, 118, 119), (121, 123, 127, 125), (118, 116, 120, 122), (116, 117, 121, 120), (119, 118, 122, 123), (125, 127, 131, 129), (122, 120, 124, 126), (120, 121, 125, 124), (123, 122, 126, 127), (129, 131, 135, 133), (126, 124, 128, 130), (124, 125, 129, 128), (127, 126, 130, 131), (132, 133, 135, 134), (130, 128, 132, 134), (128, 129, 133, 132), (131, 130, 134, 135), (136, 137, 139, 138), (138, 139, 141, 140), (140, 141, 143, 142), (157, 156, 147, 146), (142, 143, 145, 144), (144, 145, 137, 136), (136, 138, 140, 142, 144), (149, 148, 153, 154), (158, 157, 146, 148), (156, 159, 150, 147), (159, 160, 149, 150), (160, 158, 148, 149), (151, 152, 155, 154, 153), (150, 149, 154, 155), (147, 150, 155, 152), (146, 147, 152, 151), (148, 146, 151, 153), (143, 141, 158, 160), (145, 143, 160, 159), (137, 145, 159, 156), (158, 141, 161, 164), (139, 137, 156, 157), (174, 173, 207, 208), (157, 158, 164, 163), (139, 157, 163, 162), (141, 139, 162, 161), (166, 167, 171, 170), (175, 165, 178, 179), (173, 176, 168, 167), (175, 174, 166, 165), (172, 169, 237, 240), (168, 165, 169, 172), (167, 168, 172, 171), (165, 166, 170, 169), (161, 162, 174, 175), (163, 164, 176, 173), (164, 161, 175, 176), (162, 163, 173, 174), (179, 178, 182, 183), (165, 168, 177, 178), (176, 175, 179, 180), (168, 176, 180, 177), (183, 182, 186, 187), (177, 180, 184, 181), (180, 179, 183, 184), (178, 177, 181, 182), (187, 186, 190, 191), (181, 184, 188, 185), (184, 183, 187, 188), (182, 181, 185, 186), (191, 190, 194, 195), (185, 188, 192, 189), (188, 187, 191, 192), (186, 185, 189, 190), (195, 194, 198, 199), (189, 192, 196, 193), (192, 191, 195, 196), (190, 189, 193, 194), (199, 198, 202, 203), (193, 196, 200, 197), (196, 195, 199, 200), (194, 193, 197, 198), (204, 203, 202, 201), (197, 200, 204, 201), (200, 199, 203, 204), (198, 197, 201, 202), (206, 208, 212, 210), (173, 167, 205, 207), (167, 166, 206, 205), (166, 174, 208, 206), (210, 212, 216, 214), (208, 207, 211, 212), (205, 206, 210, 209), (207, 205, 209, 211), (214, 216, 220, 218), (212, 211, 215, 216), (209, 210, 214, 213), (211, 209, 213, 215), (218, 220, 224, 222), (216, 215, 219, 220), (213, 214, 218, 217), (215, 213, 217, 219), (222, 224, 228, 226), (220, 219, 223, 224), (217, 218, 222, 221), (219, 217, 221, 223), (226, 228, 232, 230), (224, 223, 227, 228), (221, 222, 226, 225), (223, 221, 225, 227), (229, 230, 234, 233), (228, 227, 231, 232), (225, 226, 230, 229), (227, 225, 229, 231), (236, 235, 233, 234), (231, 229, 233, 235), (230, 232, 236, 234), (232, 231, 235, 236), (240, 237, 241, 244), (171, 172, 240, 239), (169, 170, 238, 237), (170, 171, 239, 238), (244, 241, 245, 248), (239, 240, 244, 243), (237, 238, 242, 241), (238, 239, 243, 242), (248, 245, 249, 252), (243, 244, 248, 247), (241, 242, 246, 245), (242, 243, 247, 246), (252, 249, 253, 256), (247, 248, 252, 251), (245, 246, 250, 249), (246, 247, 251, 250), (256, 253, 257, 260), (251, 252, 256, 255), (249, 250, 254, 253), (250, 251, 255, 254), (260, 257, 261, 264), (255, 256, 260, 259), (253, 254, 258, 257), (254, 255, 259, 258), (264, 261, 265, 268), (259, 260, 264, 263), (257, 258, 262, 261), (258, 259, 263, 262), (265, 266, 267, 268), (263, 264, 268, 267), (261, 262, 266, 265), (262, 263, 267, 266)])
me_cylinder.polygons.foreach_set('material_index', [1, 1, 1, 1, 1, 1, 1, 1, 1, 1, 1, 1, 1, 1, 1, 1, 1, 1, 1, 1, 1, 1, 1, 1, 1, 1, 1, 1, 1, 1, 1, 1, 1, 1, 1, 1, 1, 1, 1, 1, 1, 1, 1, 1, 1, 1, 1, 1, 1, 1, 1, 1, 1, 1, 1, 1, 1, 1, 1, 1, 1, 1, 1, 1, 1, 1, 1, 1, 1, 1, 1, 1, 1, 1, 1, 1, 1, 1, 1, 1, 1, 1, 1, 1, 1, 1, 1, 1, 1, 1, 1, 1, 1, 1, 1, 1, 1, 1, 1, 1, 1, 1, 1, 1, 1, 1, 1, 1, 1, 1, 1, 1, 1, 1, 1, 1, 1, 1, 1, 1, 1, 1, 0, 0, 0, 0, 0, 0, 0, 0, 0, 0, 0, 0, 0, 0, 0, 0, 0, 0, 0, 0, 0, 0, 0, 0, 0, 0, 0, 0, 0, 0, 0, 0, 0, 0, 0, 0, 0, 0, 0, 0, 0, 0, 0, 0, 0, 0, 0, 0, 0, 0, 0, 0, 0, 0, 0, 0, 0, 0, 0, 0, 0, 0, 0, 0, 0, 0, 0, 0, 0, 0, 0, 0, 0, 0, 0, 0, 0, 0, 0, 0, 0, 0, 0, 0, 0, 0, 0, 0, 0, 0, 0, 0, 0, 0, 0, 0, 0, 0, 0, 0, 0, 0, 0, 0, 0, 0, 0, 0, 0, 0, 0, 0, 0, 0, 0, 0, 0, 0, 0, 0, 0, 0, 0, 0, 0, 0, 0, 0, 0, 0])
me_cylinder.materials.append(mat_material_002)
me_cylinder.materials.append(mat_material_001)
me_cylinder.use_remesh_preserve_volume = False
me_cylinder.use_remesh_preserve_attributes = False
me_cylinder.use_mirror_vertex_groups = False
me_cylinder.update()

# ---- objects
ob_cylinder_001 = bpy.data.objects.new('Cylinder.001', me_cylinder_004)
ob_plane_026 = bpy.data.objects.new('Plane.026', me_plane_026)
ob_cylinder_002 = bpy.data.objects.new('Cylinder.002', me_cylinder_002)
ob_camera_002 = bpy.data.objects.new('Camera.002', cam_camera_002)
ob_plane_008 = bpy.data.objects.new('Plane.008', me_plane_008)
ob_cylinder = bpy.data.objects.new('Cylinder', me_cylinder)
ob_lamp = bpy.data.objects.new('Lamp', light_lamp)

# ---- transforms, parenting, visibility, modifiers, constraints
ob_cylinder_001.location = (-0.2976, -0.1095, 4.597)
ob_cylinder_001.rotation_euler = (0.4596, -0.03222, 3.118)
ob_cylinder_001.scale = (0.08591, 0.08591, 0.08591)
ob_cylinder_001.lineart.crease_threshold = 0.0
ob_plane_026.location = (0.9499, 0.5418, 9.704)
ob_plane_026.rotation_euler = (1.482, 0.3577, 0.003592)
ob_plane_026.scale = (0.9064, 0.9934, 0.9661)
ob_plane_026.lineart.crease_threshold = 0.0
ob_cylinder_002.location = (0.7869, 0.4021, 4.613)
ob_cylinder_002.rotation_euler = (0.2545, 0.3157, 3.706)
ob_cylinder_002.scale = (0.09949, 0.09949, 0.09949)
ob_cylinder_002.lineart.crease_threshold = 0.0
ob_camera_002.location = (14.43, -3.647, 9.006)
ob_camera_002.rotation_euler = (0.9901, 0.01122, 0.8141)
ob_camera_002.scale = (0.7693, 0.7693, 0.7693)
ob_camera_002.lock_rotations_4d = False
ob_camera_002.empty_display_type = 'ARROWS'
ob_camera_002.color = (0.0, 0.0, 0.0, 0.0)
ob_camera_002.display_type = 'WIRE'
ob_camera_002.lineart.crease_threshold = 0.0
ob_plane_008.location = (0.06604, 1.52, 11.49)
ob_plane_008.rotation_euler = (1.523, 0.1701, 7.376)
ob_plane_008.scale = (1.216, 1.062, 1.222)
ob_plane_008.lineart.crease_threshold = 0.0
ob_cylinder.location = (0.0, 0.4565, 4.101)
ob_cylinder.scale = (0.1293, 0.1293, 0.1293)
ob_cylinder.lineart.crease_threshold = 0.0
ob_lamp.location = (23.77, 7.119, 35.56)
ob_lamp.rotation_euler = (0.6503, 0.05522, -4.086)
ob_lamp.lock_rotations_4d = False
ob_lamp.empty_display_type = 'ARROWS'
ob_lamp.color = (0.0, 0.0, 0.0, 0.0)
ob_lamp.lineart.crease_threshold = 0.0

# ---- collection membership
col_collection_1.objects.link(ob_cylinder_001)
col_collection_1.objects.link(ob_plane_026)
col_collection_1.objects.link(ob_cylinder_002)
col_collection_1.objects.link(ob_camera_002)
col_collection_1.objects.link(ob_plane_008)
col_collection_1.objects.link(ob_cylinder)
col_collection_1.objects.link(ob_lamp)

# ---- scene / render settings (as saved in the file)
scene.frame_start = 1; scene.frame_end = 250; scene.frame_set(1)
scene.render.engine = 'BLENDER_EEVEE_NEXT'
scene.render.resolution_percentage = 50
scene.render.dither_intensity = 0.0
scene.cycles.use_denoising = False
scene.cycles.samples = 128
scene.cycles.sampling_pattern = 'TABULATED_SOBOL'
scene.cycles.light_sampling_threshold = 0.0
scene.cycles.use_adaptive_sampling = False
scene.cycles.use_light_tree = False
scene.cycles.blur_glossy = 0.0
scene.cycles.sample_clamp_indirect = 0.0
scene.view_settings.view_transform = 'Standard'
bpy.context.view_layer.update()

# ---- added for rendering (the .blend has no active camera): camera
cam_auto = bpy.data.cameras.new('AutoCamera')
cam_auto.lens = 50.0
cam_auto.sensor_width = 36.0
cam_auto.clip_end = 1000.0
ob_auto_camera = bpy.data.objects.new('AutoCamera', cam_auto)
scene.collection.objects.link(ob_auto_camera)
ob_auto_camera.location = (12.6602, -14.1937, 18.2226)
ob_auto_camera.rotation_euler = (1.09748, -7.21219e-08, 0.694738)
scene.camera = ob_auto_camera
bpy.context.view_layer.update()
